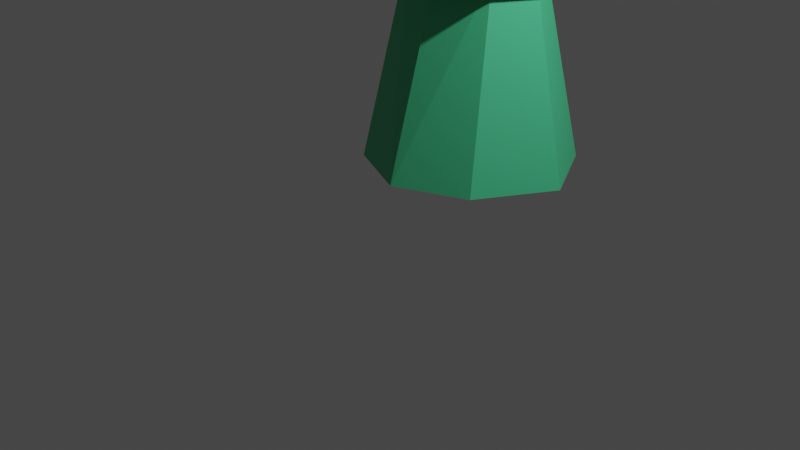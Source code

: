 # Source: enemy_cat.blend  (saved by Blender 2.90.8; exported with 4.5.12 LTS)
import bpy
from mathutils import Matrix  # noqa: F401  (used for matrix-valued properties, if any)

bpy.ops.wm.read_factory_settings(use_empty=True)
scene = bpy.context.scene
scene.name = 'Scene'

# ---- collections
col_collection = bpy.data.collections.new('Collection'); scene.collection.children.link(col_collection)

# ---- materials (node trees are filled in below, after node groups)
mat_clothes = bpy.data.materials.new('clothes')
mat_clothes.use_transparent_shadow = False
mat_skin = bpy.data.materials.new('skin')
mat_skin.use_transparent_shadow = False
mat_eye = bpy.data.materials.new('eye')
mat_eye.use_transparent_shadow = False
mat_black = bpy.data.materials.new('black')
mat_black.use_transparent_shadow = False
mat_pupil = bpy.data.materials.new('pupil')
mat_pupil.use_transparent_shadow = False
mat_jewel_around = bpy.data.materials.new('jewel_around')
mat_jewel_around.use_transparent_shadow = False
mat_jewel = bpy.data.materials.new('jewel')
mat_jewel.use_transparent_shadow = False
mat_hat_belt = bpy.data.materials.new('hat_belt')
mat_hat_belt.use_transparent_shadow = False

# ---- material node trees
mat_clothes.use_nodes = True; mat_clothes.node_tree.nodes.clear()
_N = mat_clothes.node_tree.nodes; _L = mat_clothes.node_tree.links
n0 = _N.new('ShaderNodeBsdfPrincipled'); n0.name = 'Principled BSDF'; n0.location = (10, 300)
n0.distribution = 'GGX'
n0.subsurface_method = 'BURLEY'
n0.inputs[0].default_value = (0.06352, 0.5382, 0.2515, 1.0)
n0.inputs[3].default_value = 1.45
n0.inputs[27].default_value = (0.0, 0.0, 0.0, 1.0)
n0.inputs[28].default_value = 1.0
n1 = _N.new('ShaderNodeOutputMaterial'); n1.name = 'Material Output'; n1.location = (300, 300)
_L.new(n0.outputs[0], n1.inputs[0])
n1.is_active_output = True
mat_skin.use_nodes = True; mat_skin.node_tree.nodes.clear()
_N = mat_skin.node_tree.nodes; _L = mat_skin.node_tree.links
n0 = _N.new('ShaderNodeBsdfPrincipled'); n0.name = 'Principled BSDF'; n0.location = (10, 300)
n0.distribution = 'GGX'
n0.subsurface_method = 'BURLEY'
n0.inputs[0].default_value = (0.914, 1.0, 0.1485, 1.0)
n0.inputs[3].default_value = 1.45
n0.inputs[27].default_value = (0.0, 0.0, 0.0, 1.0)
n0.inputs[28].default_value = 1.0
n1 = _N.new('ShaderNodeOutputMaterial'); n1.name = 'Material Output'; n1.location = (300, 300)
_L.new(n0.outputs[0], n1.inputs[0])
n1.is_active_output = True
mat_eye.use_nodes = True; mat_eye.node_tree.nodes.clear()
_N = mat_eye.node_tree.nodes; _L = mat_eye.node_tree.links
n0 = _N.new('ShaderNodeBsdfPrincipled'); n0.name = 'Principled BSDF'; n0.location = (10, 300)
n0.distribution = 'GGX'
n0.subsurface_method = 'BURLEY'
n0.inputs[0].default_value = (0.5109, 0.8049, 1.0, 1.0)
n0.inputs[3].default_value = 1.45
n0.inputs[27].default_value = (0.0, 0.0, 0.0, 1.0)
n0.inputs[28].default_value = 1.0
n1 = _N.new('ShaderNodeOutputMaterial'); n1.name = 'Material Output'; n1.location = (300, 300)
_L.new(n0.outputs[0], n1.inputs[0])
n1.is_active_output = True
mat_black.use_nodes = True; mat_black.node_tree.nodes.clear()
_N = mat_black.node_tree.nodes; _L = mat_black.node_tree.links
n0 = _N.new('ShaderNodeBsdfPrincipled'); n0.name = 'Principled BSDF'; n0.location = (10, 300)
n0.distribution = 'GGX'
n0.subsurface_method = 'BURLEY'
n0.inputs[0].default_value = (0.0, 0.0, 0.0, 1.0)
n0.inputs[3].default_value = 1.45
n0.inputs[27].default_value = (0.0, 0.0, 0.0, 1.0)
n0.inputs[28].default_value = 1.0
n1 = _N.new('ShaderNodeOutputMaterial'); n1.name = 'Material Output'; n1.location = (300, 300)
_L.new(n0.outputs[0], n1.inputs[0])
n1.is_active_output = True
mat_pupil.use_nodes = True; mat_pupil.node_tree.nodes.clear()
_N = mat_pupil.node_tree.nodes; _L = mat_pupil.node_tree.links
n0 = _N.new('ShaderNodeBsdfPrincipled'); n0.name = 'Principled BSDF'; n0.location = (10, 300)
n0.distribution = 'GGX'
n0.subsurface_method = 'BURLEY'
n0.inputs[0].default_value = (0.0, 0.001209, 0.2203, 1.0)
n0.inputs[3].default_value = 1.45
n0.inputs[27].default_value = (0.0, 0.0, 0.0, 1.0)
n0.inputs[28].default_value = 1.0
n1 = _N.new('ShaderNodeOutputMaterial'); n1.name = 'Material Output'; n1.location = (300, 300)
_L.new(n0.outputs[0], n1.inputs[0])
n1.is_active_output = True
mat_jewel_around.use_nodes = True; mat_jewel_around.node_tree.nodes.clear()
_N = mat_jewel_around.node_tree.nodes; _L = mat_jewel_around.node_tree.links
n0 = _N.new('ShaderNodeBsdfPrincipled'); n0.name = 'Principled BSDF'; n0.location = (10, 300)
n0.distribution = 'GGX'
n0.subsurface_method = 'BURLEY'
n0.inputs[0].default_value = (0.2883, 0.04731, 0.01536, 1.0)
n0.inputs[3].default_value = 1.45
n0.inputs[27].default_value = (0.0, 0.0, 0.0, 1.0)
n0.inputs[28].default_value = 1.0
n1 = _N.new('ShaderNodeOutputMaterial'); n1.name = 'Material Output'; n1.location = (300, 300)
_L.new(n0.outputs[0], n1.inputs[0])
n1.is_active_output = True
mat_jewel.use_nodes = True; mat_jewel.node_tree.nodes.clear()
_N = mat_jewel.node_tree.nodes; _L = mat_jewel.node_tree.links
n0 = _N.new('ShaderNodeBsdfPrincipled'); n0.name = 'Principled BSDF'; n0.location = (10, 300)
n0.distribution = 'GGX'
n0.subsurface_method = 'BURLEY'
n0.inputs[0].default_value = (0.007437, 0.0578, 0.007444, 1.0)
n0.inputs[3].default_value = 1.45
n0.inputs[27].default_value = (0.0, 0.0, 0.0, 1.0)
n0.inputs[28].default_value = 1.0
n1 = _N.new('ShaderNodeOutputMaterial'); n1.name = 'Material Output'; n1.location = (300, 300)
_L.new(n0.outputs[0], n1.inputs[0])
n1.is_active_output = True
mat_hat_belt.use_nodes = True; mat_hat_belt.node_tree.nodes.clear()
_N = mat_hat_belt.node_tree.nodes; _L = mat_hat_belt.node_tree.links
n0 = _N.new('ShaderNodeBsdfPrincipled'); n0.name = 'Principled BSDF'; n0.location = (10, 300)
n0.distribution = 'GGX'
n0.subsurface_method = 'BURLEY'
n0.inputs[0].default_value = (0.1282, 0.01741, 0.008478, 1.0)
n0.inputs[3].default_value = 1.45
n0.inputs[27].default_value = (0.0, 0.0, 0.0, 1.0)
n0.inputs[28].default_value = 1.0
n1 = _N.new('ShaderNodeOutputMaterial'); n1.name = 'Material Output'; n1.location = (300, 300)
_L.new(n0.outputs[0], n1.inputs[0])
n1.is_active_output = True

# ---- world
world_world = bpy.data.worlds.new('World'); scene.world = world_world
world_world.use_nodes = True; world_world.node_tree.nodes.clear()
_N = world_world.node_tree.nodes; _L = world_world.node_tree.links
n0 = _N.new('ShaderNodeOutputWorld'); n0.name = 'World Output'; n0.location = (300, 300)
n1 = _N.new('ShaderNodeBackground'); n1.name = 'Background'; n1.location = (10, 300)
n1.inputs[0].default_value = (0.05088, 0.05088, 0.05088, 1.0)
_L.new(n1.outputs[0], n0.inputs[0])
n0.is_active_output = True
world_world.color = (0.05088, 0.05088, 0.05088)
world_world.use_sun_shadow = False
world_world.sun_shadow_jitter_overblur = 0.0

# ---- cameras
cam_camera = bpy.data.cameras.new('Camera')
cam_camera.clip_end = 100.0
cam_camera.ortho_scale = 7.314

# ---- lights
light_light = bpy.data.lights.new('Light', 'POINT')
light_light.transmission_factor = 0.0
light_light.energy = 1000.0
light_light.shadow_soft_size = 0.1
light_light.shadow_maximum_resolution = 0.006
light_light.use_absolute_resolution = True

# ---- meshes
me_cone = bpy.data.meshes.new('Cone')
me_cone.from_pydata([(0.0, 1.0, -1.0), (0.7415, 0.6241, -1.0), (1.0, -4.371e-08, -1.0), (0.7071, -0.7071, -1.0), (0.0, -1.0, -1.144), (0.0, 1.701, -1.712), (0.8644, 1.203, -1.712), (1.363, 0.0, -1.712), (0.8644, -1.203, -1.712), (0.0, -1.701, -1.712), (0.0, 1.701, -1.712), (0.8644, 1.203, -1.712), (1.363, 0.0, -1.712), (0.8644, -1.203, -1.712), (0.0, -1.701, -1.712), (0.0, 1.701, -1.712), (0.8644, 1.203, -1.712), (1.363, 0.0, -1.712), (0.8644, -1.203, -1.712), (0.0, -1.701, -1.712), (0.0, 1.701, -1.712), (0.8644, 1.203, -1.712), (1.363, 0.0, -1.712), (0.8644, -1.203, -1.712), (0.0, -1.701, -1.712), (0.0, 0.9647, -1.712), (0.7497, 0.6822, -1.712), (1.032, 0.0, -1.712), (0.7497, -0.6822, -1.712), (0.0, -0.9647, -1.712), (0.0, 2.029, -4.201), (1.018, 1.435, -4.201), (1.613, 0.0, -4.201), (1.018, -1.435, -4.201), (0.0, -2.029, -4.201), (0.0, 1.0, -1.0), (0.7415, 0.6241, -1.0), (1.0, -4.371e-08, -1.0), (0.7071, -0.7071, -1.0), (0.0, -1.0, -1.144), (0.0, 1.0, -1.0), (0.7071, 0.7071, -1.0), (1.0, -4.371e-08, -1.0), (0.7071, -0.7071, -1.0), (0.0, -1.0, -1.144), (0.0, 1.0, -1.0), (0.7071, 0.7071, -1.0), (1.0, -4.371e-08, -1.0), (0.7071, -0.7071, -1.0), (0.0, -1.0, -1.144), (1.0, -4.371e-08, -1.0), (1.0, -4.371e-08, -1.0), (0.7071, -0.7071, -1.0), (0.0, 1.0, -1.0), (0.7071, 0.7071, -1.0), (1.0, -4.371e-08, -1.0), (0.7071, -0.7071, -1.0), (0.0, 1.0, -1.0), (0.0, -1.701, -1.712), (0.0, 1.701, -1.712), (0.0, -1.701, -1.712), (0.0, 1.701, -1.712), (0.0, -1.0, -1.144), (0.0, -1.0, -1.144), (0.0, -1.0, -1.144), (0.0, -1.0, -1.144), (0.7071, -0.7071, -1.0), (1.0, -4.371e-08, -1.0), (0.0, 1.0, -1.0), (0.0, -1.0, -1.144), (0.7071, -0.7071, -1.0), (0.0, 1.0, -1.0), (0.0, -1.0, -1.144), (0.6303, -0.7071, -1.0), (1.0, -4.371e-08, -1.0), (0.7415, 0.6241, -1.0), (0.0, 1.0, -1.0), (0.0, -2.029, -4.201), (1.018, -1.435, -4.201), (1.613, 0.0, -4.201), (1.018, 1.435, -4.201), (0.0, 2.029, -4.201), (0.0, -0.9647, -1.712), (0.0, 0.9647, -1.712), (0.0, -1.701, -1.712), (0.0, 1.701, -1.712), (0.0, -1.701, -1.712), (0.0, 1.701, -1.712), (0.0, 1.0, -1.0), (0.7415, 0.6241, -1.0), (1.0, -4.371e-08, -1.0), (0.0, -1.374, -0.7903), (0.9195, -0.8691, -0.8412), (1.313, -0.01354, -0.8116), (1.202, 0.6727, -0.8593), (0.0, 1.255, -0.8802), (1.313, -0.01354, -0.8116), (1.318, -0.7592, -0.5823), (1.592, -0.01354, -0.5454), (1.466, 0.7682, -0.5998), (0.0, 1.458, -0.7083), (1.592, -0.01354, -0.5454), (1.415, -0.7592, -0.257), (1.699, -0.01354, -0.2201), (1.577, 0.9093, -0.2745), (0.0, 1.828, -0.2249), (1.699, -0.01354, -0.2201), (0.0, 1.846, 0.1178), (0.0, -1.47, 0.05823), (1.349, -0.759, 0.1571), (1.624, -0.01354, 0.2136), (1.498, 0.9281, 0.1592), (0.0, 1.846, 0.1178), (1.624, -0.01354, 0.2136), (0.0, -1.47, 0.3638), (1.145, -0.759, 0.4627), (1.349, -0.01354, 0.5491), (1.273, 0.9281, 0.4648), (0.0, 1.756, 0.437), (0.0, -1.254, 0.699), (0.639, -0.7366, 0.7979), (0.6132, 0.3848, 0.8716), (0.7235, 0.8523, 0.8), (0.0, 1.346, 0.7927), (1.388, 0.2191, 0.8306), (0.2657, -1.275, -0.8174), (0.3495, -1.534, -0.5099), (0.3744, -1.496, -0.2328), (0.3589, -1.322, 0.07843), (0.3065, -1.322, 0.384), (0.1779, -1.153, 0.7192), (0.6415, -1.072, -0.8654), (0.8722, -1.147, -0.5461), (0.9333, -1.127, -0.2449), (0.03792, -1.617, -0.6245), (0.7639, -1.04, 0.4234), (0.4468, -0.945, 0.7585), (0.2703, 0.9539, -0.9962), (0.2703, 0.9539, -0.9962), (0.3616, 1.204, -0.8627), (0.4397, 1.362, -0.7063), (0.5924, 1.605, -0.2135), (0.5725, 1.605, 0.1349), (0.4846, 1.605, 0.4405), (0.2753, 1.224, 0.7965), (0.5253, 0.7754, -0.9983), (0.5253, 0.7754, -0.9983), (0.7415, 0.9396, -0.8756), (0.9176, 1.048, -0.6929), (1.141, 1.217, -0.2475), (1.088, 1.228, 0.1484), (0.9237, 1.228, 0.454), (0.525, 1.017, 0.7984), (0.0, -1.254, 0.699), (0.639, -0.7366, 0.7979), (1.327, 0.259, 0.5247), (0.7235, 0.8523, 0.8), (0.9897, 0.2141, 1.649), (0.1779, -1.153, 0.7192), (0.4468, -0.945, 0.7585), (0.0, -1.254, 0.699), (0.1779, -1.153, 0.7192), (0.4468, -0.945, 0.7585), (0.0, -1.254, 0.699), (0.1779, -1.153, 0.7192), (0.4468, -0.945, 0.7585), (0.7235, 0.8523, 0.8), (0.0, 1.346, 0.7927), (1.404, 0.02642, 0.8479), (0.2753, 1.224, 0.7965), (0.525, 1.017, 0.7984), (0.0, -1.254, 0.699), (0.1779, -1.153, 0.7192), (0.4468, -0.945, 0.7585), (0.7235, 0.8523, 0.8), (0.0, 1.346, 0.7927), (0.4468, -0.945, 0.7585), (0.2753, 1.224, 0.7965), (0.525, 1.017, 0.7984), (0.639, -0.7366, 0.7979), (0.7235, 0.8523, 0.8), (0.0, 1.346, 0.7927), (0.4468, -0.945, 0.7585), (0.2753, 1.224, 0.7965), (0.525, 1.017, 0.7984), (0.4468, -0.945, 0.7585), (0.7235, 0.8523, 0.8), (0.0, 1.346, 0.7927), (0.2753, 1.224, 0.7965), (0.525, 1.017, 0.7984), (0.1779, -1.153, 0.7192), (0.4468, -0.945, 0.7585), (0.7235, 0.8523, 0.8), (0.0, 1.346, 0.7825), (0.0, -1.254, 0.8057), (0.6898, -0.04568, 0.8893), (0.4021, -0.6655, 0.9996), (0.0, 0.02038, 0.9047), (0.9165, -0.1021, 1.675), (1.167, -0.08176, 1.741), (1.099, -0.1802, 1.737), (0.9208, -1.575, 0.4595), (0.0, -2.064, 0.4181), (1.499, -0.8744, 0.5141), (0.9208, -1.575, 0.5212), (0.0, -2.064, 0.4988), (1.499, -0.8744, 0.5882), (0.9532, 1.859, 0.5184), (0.0, 2.212, 0.41), (1.484, 0.8932, 0.6488), (0.9532, 1.859, 0.5778), (0.0, 2.212, 0.4719), (1.484, 0.8932, 0.7247), (0.0, -0.9057, 0.9763), (0.6075, -0.2071, 1.01), (0.4166, 1.055, 1.016), (0.0, 1.242, 0.978), (0.6023, 0.4919, 1.001), (0.4021, -0.6655, 1.079), (0.0, -0.9057, 1.055), (0.6075, -0.2071, 1.089), (0.4166, 1.055, 1.095), (0.0, 1.242, 1.057), (0.6023, 0.4919, 1.08), (0.0, 0.1684, 2.486), (0.4694, -0.6666, 0.9996), (0.0, -0.9068, 0.9763), (0.6748, -0.2082, 1.01), (0.4839, 1.054, 1.016), (0.0, 1.24, 0.978), (0.6697, 0.4908, 1.001), (0.4694, -0.6666, 1.079), (0.0, -0.9068, 1.055), (0.6748, -0.2082, 1.089), (0.4839, 1.054, 1.095), (0.0, 1.24, 1.057), (0.6697, 0.4908, 1.08), (0.4096, -1.295, 0.08217), (0.344, -1.322, 0.1651), (0.3274, -1.322, 0.2619), (0.9021, -1.061, 0.03193), (0.6636, -1.305, -0.2391), (0.8304, -1.04, 0.2652), (0.9846, -0.9836, 0.1257), (0.2707, -1.349, 0.2616), (1.109, -0.8743, 0.267), (0.0, -1.813, -0.482), (0.03016, -1.592, -0.6196), (0.0, -1.563, -0.6466), (0.03017, -1.765, -0.48), (0.274, -1.3, -0.7871), (0.03408, -1.739, -0.2964), (0.2468, -1.282, -0.8154), (0.7078, -1.185, 0.1689), (0.6382, -1.223, 0.1717), (0.6285, -1.235, 0.1026), (0.7254, -1.184, 0.1098), (0.609, -1.303, -0.03538), (0.6653, -1.198, 0.2134), (0.7682, -1.222, -0.03398), (0.6866, -1.304, -0.1314), (0.09724, -1.668, -0.2263), (0.0, -1.682, -0.155), (0.0, -1.765, -0.3269), (0.0, -1.744, -0.2042), (0.0, -1.767, -0.3046), (0.9043, -1.08, 0.1225), (0.4215, -1.335, 0.08686), (0.3559, -1.362, 0.1698), (0.3393, -1.362, 0.2666), (0.914, -1.101, 0.03662), (0.6756, -1.345, -0.2344), (0.8423, -1.08, 0.2699), (0.9965, -1.023, 0.1304), (0.2826, -1.389, 0.2663), (1.121, -0.914, 0.2717), (0.9074, -1.087, 0.09518), (0.4719, -1.308, 0.09057), (0.3465, -1.362, 0.2248), (0.8575, -1.08, 0.2339), (0.9323, -1.063, 0.1249), (1.026, -0.9791, 0.2369), (0.684, -1.313, -0.1716), (0.3631, -1.352, 0.2251), (0.7791, -1.216, -0.05804), (0.6591, -1.189, 0.2303), (0.5934, -1.311, -0.05967), (0.7292, -1.173, 0.1095), (0.6162, -1.232, 0.1012), (0.6275, -1.218, 0.1818), (0.7087, -1.174, 0.1785), (0.0, -1.589, -0.6515), (0.03794, -1.791, -0.4848), (0.2818, -1.326, -0.7919), (0.2546, -1.307, -0.8203), (0.4146, -1.481, -0.3858), (0.842, -1.191, -0.2847), (0.8632, -1.171, -0.3352), (0.4273, -1.477, -0.4325), (0.6884, -1.283, -0.5334), (0.4401, -1.467, -0.5162), (0.4442, -1.423, -0.557), (0.8547, -1.184, -0.4636), (0.8463, -1.168, -0.5181), (0.7195, -1.098, -0.7341), (0.76, -1.111, -0.7014), (0.4654, -1.344, -0.6192), (0.4527, -1.301, -0.6698), (0.842, -1.026, -0.7243), (0.8166, -1.003, -0.7593), (0.0, -1.344, -1.422), (0.0, -1.344, -1.422), (0.1681, -1.057, -1.213), (0.1884, -1.205, -1.334), (0.0, -1.054, -1.113), (0.0, -1.398, -1.391), (0.0, -1.398, -1.391), (0.173, -1.111, -1.181), (0.1932, -1.259, -1.303), (0.0, -1.054, -1.113), (0.0, -1.398, -1.391), (0.0, -1.054, -1.113), (0.173, -1.111, -1.181), (0.1932, -1.259, -1.303), (0.9028, 0.8199, 0.7129), (0.0, -1.398, -1.391), (0.173, -1.111, -1.181), (0.1932, -1.259, -1.303), (0.0, -1.054, -1.113), (0.0, -1.398, -1.391), (0.173, -1.111, -1.181), (0.1932, -1.259, -1.303), (0.0, -1.054, -1.113), (0.0, -1.398, -1.391), (0.173, -1.111, -1.181), (0.1932, -1.259, -1.303), (0.0, -1.126, -1.138), (0.0, -1.386, -1.358), (0.1367, -1.173, -1.194), (0.1532, -1.294, -1.294), (0.0, -1.298, -1.21)], [(73, 52), (44, 49), (90, 50), (90, 51), (107, 112), (154, 159), (167, 169), (178, 174), (175, 177), (179, 182), (181, 183), (187, 188), (186, 192), (191, 179), (310, 315), (157, 324)], [(0, 1, 6, 5), (3, 4, 312, 313, 311, 9, 8), (2, 1, 36, 37), (8, 9, 14, 13), (1, 2, 7, 6), (2, 3, 8, 7), (5, 6, 11, 10), (13, 14, 19, 18), (6, 7, 12, 11), (7, 8, 13, 12), (10, 11, 16, 15), (18, 19, 24, 23), (11, 12, 17, 16), (12, 13, 18, 17), (15, 16, 21, 20), (20, 21, 26, 25), (23, 24, 29, 28), (16, 17, 22, 21), (17, 18, 23, 22), (22, 23, 28, 27), (25, 26, 31, 30), (28, 29, 34, 33), (21, 22, 27, 26), (30, 31, 80, 81), (26, 27, 32, 31), (27, 28, 33, 32), (1, 0, 35, 137, 145, 36), (3, 2, 37, 38), (2, 1, 41, 42), (2, 3, 43, 42), (0, 1, 41, 40), (42, 41, 46, 47), (42, 43, 48, 47), (40, 41, 46, 45), (72, 69, 63, 64), (35, 0, 57, 76), (47, 46, 54, 55), (45, 46, 54, 53), (62, 56, 73, 72), (47, 48, 66, 67), (25, 30, 81, 83), (47, 55, 90, 67), (137, 35, 76, 138), (31, 32, 79, 80), (14, 9, 60, 58), (33, 34, 77, 78), (40, 45, 68, 71), (53, 54, 89, 88), (38, 37, 74, 73), (38, 39, 72, 73), (3, 38, 73, 56), (43, 3, 56, 70), (0, 40, 71, 57), (19, 14, 58, 86), (62, 72, 64, 65), (34, 29, 82, 77), (32, 33, 78, 79), (15, 20, 85, 87), (4, 3, 56, 62), (45, 53, 88, 68), (5, 10, 59, 61), (48, 43, 70, 66), (24, 19, 86, 84), (37, 36, 75, 74), (0, 5, 61, 57), (20, 25, 83, 85), (55, 54, 89, 90), (9, 311, 4, 62, 310, 60), (29, 24, 84, 82), (10, 15, 87, 59), (74, 75, 94, 93), (138, 76, 95, 139), (73, 90, 96, 92), (73, 92, 131, 125, 252, 91, 72), (73, 74, 93, 92), (92, 96, 101, 97), (92, 93, 98, 97), (93, 94, 99, 98), (139, 95, 100, 140), (97, 101, 106, 102), (125, 250, 252), (97, 98, 103, 102), (98, 99, 104, 103), (140, 100, 105, 141), (102, 106, 113, 109), (126, 127, 261, 251, 249), (102, 103, 110, 109), (103, 104, 111, 110), (141, 105, 112, 142), (127, 128, 108, 262, 261), (109, 110, 116, 115), (110, 111, 117, 155, 116), (142, 112, 118, 143), (128, 238, 244, 114, 108), (143, 118, 123, 144), (131, 304, 307, 306, 305, 132, 299, 301, 300, 126, 250, 125), (132, 133, 297, 298, 295, 126, 300, 302, 303, 299), (133, 240, 241), (284, 259, 260, 282), (135, 136, 130, 129), (115, 120, 136, 135), (109, 115, 135, 242, 245, 243), (102, 109, 243, 240, 133), (97, 102, 133, 132), (92, 97, 132, 305, 308, 309, 304, 131), (129, 130, 119, 114), (151, 143, 144, 152), (150, 142, 143, 151), (149, 141, 142, 150), (148, 140, 141, 149), (147, 139, 140, 148), (146, 138, 139, 147), (145, 137, 138, 146), (36, 145, 146, 75), (75, 146, 147, 94), (94, 147, 148, 99), (99, 148, 149, 104), (104, 149, 150, 111), (111, 150, 151, 117), (117, 151, 152, 122), (198, 195, 116, 168, 200), (130, 158, 153, 119), (170, 189, 186, 166), (136, 159, 158, 130), (121, 157, 124, 155, 324), (159, 162, 161, 158), (158, 161, 160, 153), (162, 165, 164, 161), (161, 164, 163, 160), (164, 172, 171, 163), (173, 191, 190, 172), (165, 173, 172, 164), (178, 177, 183, 184), (121, 195, 198, 157), (180, 186, 189, 184), (184, 183, 188, 189), (152, 144, 177, 178), (159, 182, 185, 162), (116, 155, 124, 168), (169, 170, 189, 188), (136, 176, 182, 159), (168, 124, 199, 200), (124, 157, 199), (157, 198, 200, 199), (197, 195, 179, 194), (179, 201, 202, 194), (195, 203, 201, 179), (201, 204, 205, 202), (203, 206, 204, 201), (193, 189, 195, 197), (195, 209, 203), (206, 203, 209, 212), (207, 210, 212, 209), (208, 211, 210, 207), (193, 208, 207, 189), (189, 207, 209, 195), (211, 216, 215, 210), (206, 214, 196, 204), (210, 215, 217, 212), (212, 217, 214, 206), (204, 196, 213, 205), (196, 225, 226, 213), (220, 233, 236, 223), (219, 232, 231, 218), (217, 230, 227, 214), (223, 236, 234, 221), (221, 224, 223), (220, 224, 218), (223, 224, 220), (222, 224, 221), (218, 224, 219), (228, 234, 236, 230), (225, 231, 232, 226), (230, 236, 233, 227), (229, 235, 234, 228), (227, 233, 231, 225), (218, 231, 233, 220), (216, 229, 228, 215), (214, 227, 225, 196), (221, 234, 235, 222), (215, 228, 230, 217), (288, 255, 254, 289), (285, 258, 253, 290), (239, 129, 114, 244), (282, 260, 257, 286), (237, 128, 127, 241), (289, 254, 258, 285), (242, 135, 129, 239), (238, 128, 237), (237, 267, 268, 238), (244, 274, 269, 239), (241, 271, 267, 237), (239, 269, 272, 242), (243, 273, 270, 240), (240, 270, 271, 241), (245, 275, 273, 243), (238, 268, 274, 244), (242, 272, 275, 245), (263, 251, 261, 265), (264, 265, 261), (266, 279, 285, 290, 287), (273, 280, 276, 270), (268, 278, 269, 274), (270, 276, 284, 282, 286, 277, 267, 271), (272, 279, 281, 280, 273, 275), (279, 266, 280, 281), (276, 266, 287, 284), (280, 266, 276), (279, 272, 269, 278, 283, 285), (278, 268, 267, 277, 283), (256, 253, 258, 254, 255, 257, 260, 259), (288, 277, 286), (287, 256, 259, 284), (289, 285, 283, 277, 288), (286, 257, 255, 288), (290, 253, 256, 287), (292, 246, 291, 294, 293, 134), (250, 126, 249, 247), (250, 293, 294, 252), (248, 91, 252), (251, 292, 249), (251, 263, 246, 292), (249, 292, 134, 247), (252, 294, 291, 248), (247, 134, 293, 250), (133, 241, 127, 126, 295, 296, 297), (296, 295, 298, 297), (299, 300, 301), (300, 299, 303, 302), (304, 305, 306, 307), (305, 304, 309, 308), (320, 323, 327, 325), (316, 318, 323, 320), (311, 313, 318, 316), (312, 4, 314, 317), (313, 312, 317, 318), (323, 322, 326, 327), (318, 317, 322, 323), (317, 314, 319, 322), (322, 319, 321, 326), (195, 179, 154, 120, 115, 116), (117, 186, 180, 174, 192, 156, 166, 122, 121, 324, 155), (261, 262, 264), (326, 321, 328, 330), (327, 326, 330, 331), (325, 327, 331, 329), (330, 328, 332, 334), (331, 330, 334, 335), (329, 331, 335, 333), (334, 332, 336, 338), (335, 334, 338, 339), (333, 335, 339, 337), (338, 336, 340), (339, 338, 340), (337, 339, 340)])
me_cone.polygons.foreach_set('material_index', [0, 0, 1, 0, 0, 0, 0, 0, 0, 0, 0, 0, 0, 0, 0, 0, 0, 0, 0, 0, 0, 0, 0, 0, 0, 0, 1, 0, 0, 0, 1, 0, 0, 1, 5, 1, 0, 1, 0, 0, 0, 1, 1, 0, 0, 0, 1, 1, 0, 0, 0, 0, 1, 0, 5, 0, 0, 0, 0, 1, 0, 0, 0, 1, 0, 0, 1, 0, 0, 0, 1, 1, 1, 1, 0, 1, 0, 1, 1, 1, 1, 0, 1, 1, 1, 1, 0, 1, 1, 1, 1, 1, 1, 1, 1, 1, 1, 1, 4, 1, 1, 1, 1, 1, 1, 1, 1, 1, 1, 1, 1, 1, 1, 1, 1, 1, 1, 1, 1, 1, 1, 1, 1, 1, 1, 1, 1, 1, 1, 1, 1, 1, 1, 1, 1, 1, 1, 1, 1, 1, 1, 1, 1, 1, 0, 0, 0, 0, 0, 0, 0, 0, 0, 0, 0, 0, 0, 0, 0, 0, 0, 0, 7, 7, 0, 7, 0, 0, 0, 0, 0, 7, 7, 7, 7, 7, 7, 0, 0, 7, 0, 4, 4, 1, 4, 1, 4, 1, 1, 3, 3, 3, 3, 3, 3, 3, 3, 3, 3, 3, 2, 3, 3, 3, 3, 2, 2, 2, 3, 3, 4, 2, 4, 2, 4, 4, 3, 1, 3, 1, 3, 3, 3, 3, 3, 1, 3, 3, 3, 3, 3, 5, 5, 5, 5, 5, 5, 5, 5, 5, 1, 1, 3, 5, 5, 5, 5, 5, 5, 5, 5, 5, 6, 6, 6])
_uv = me_cone.uv_layers.new(name='UVMap')
_uv.uv.foreach_set('vector', [0.25, 0.49, 0.4279, 0.4007, 0.4197, 0.4197, 0.25, 0.49, 0.4197, 0.08029, 0.25, 0.01, 0.2866, 0.02517, 0.2887, 0.02601, 0.25, 0.01, 0.25, 0.01, 0.4197, 0.08029, 0.49, 0.25, 0.4279, 0.4007, 0.4266, 0.4169, 0.49, 0.25, 0.4197, 0.08029, 0.25, 0.01, 0.25, 0.01, 0.4197, 0.08029, 0.4279, 0.4007, 0.49, 0.25, 0.49, 0.25, 0.4197, 0.4197, 0.49, 0.25, 0.4197, 0.08029, 0.4197, 0.08029, 0.49, 0.25, 0.25, 0.49, 0.4197, 0.4197, 0.4197, 0.4197, 0.25, 0.49, 0.4197, 0.08029, 0.25, 0.01, 0.25, 0.01, 0.4197, 0.08029, 0.4197, 0.4197, 0.49, 0.25, 0.49, 0.25, 0.4197, 0.4197, 0.49, 0.25, 0.4197, 0.08029, 0.4197, 0.08029, 0.49, 0.25, 0.25, 0.49, 0.4197, 0.4197, 0.4197, 0.4197, 0.25, 0.49, 0.4197, 0.08029, 0.25, 0.01, 0.25, 0.01, 0.4197, 0.08029, 0.4197, 0.4197, 0.49, 0.25, 0.49, 0.25, 0.4197, 0.4197, 0.49, 0.25, 0.4197, 0.08029, 0.4197, 0.08029, 0.49, 0.25, 0.25, 0.49, 0.4197, 0.4197, 0.4197, 0.4197, 0.25, 0.49, 0.25, 0.49, 0.4197, 0.4197, 0.4197, 0.4197, 0.25, 0.49, 0.4197, 0.08029, 0.25, 0.01, 0.25, 0.01, 0.4197, 0.08029, 0.4197, 0.4197, 0.49, 0.25, 0.49, 0.25, 0.4197, 0.4197, 0.49, 0.25, 0.4197, 0.08029, 0.4197, 0.08029, 0.49, 0.25, 0.49, 0.25, 0.4197, 0.08029, 0.4197, 0.08029, 0.49, 0.25, 0.25, 0.49, 0.4197, 0.4197, 0.4197, 0.4197, 0.25, 0.49, 0.4197, 0.08029, 0.25, 0.01, 0.25, 0.01, 0.4197, 0.08029, 0.4197, 0.4197, 0.49, 0.25, 0.49, 0.25, 0.4197, 0.4197, 0.25, 0.49, 0.4197, 0.4197, 0.4197, 0.4197, 0.25, 0.49, 0.4197, 0.4197, 0.49, 0.25, 0.49, 0.25, 0.4197, 0.4197, 0.49, 0.25, 0.4197, 0.08029, 0.4197, 0.08029, 0.49, 0.25, 0.4279, 0.4007, 0.25, 0.49, 0.25, 0.49, 0.3162, 0.4626, 0.3759, 0.4378, 0.4266, 0.4169, 0.4197, 0.08029, 0.49, 0.25, 0.49, 0.25, 0.4197, 0.08029, 0.49, 0.25, 0.4279, 0.4007, 0.4197, 0.4197, 0.49, 0.25, 0.49, 0.25, 0.4197, 0.08029, 0.4197, 0.08029, 0.49, 0.25, 0.25, 0.49, 0.4279, 0.4007, 0.4197, 0.4197, 0.25, 0.49, 0.49, 0.25, 0.4197, 0.4197, 0.4197, 0.4197, 0.49, 0.25, 0.49, 0.25, 0.4197, 0.08029, 0.4197, 0.08029, 0.49, 0.25, 0.25, 0.49, 0.4197, 0.4197, 0.4197, 0.4197, 0.25, 0.49, 0.0, 0.0, 0.0, 0.0, 0.0, 0.0, 0.0, 0.0, 0.25, 0.49, 0.25, 0.49, 0.25, 0.49, 0.25, 0.49, 0.49, 0.25, 0.4197, 0.4197, 0.4197, 0.4197, 0.49, 0.25, 0.25, 0.49, 0.4197, 0.4197, 0.4197, 0.4197, 0.25, 0.49, 0.25, 0.01, 0.4197, 0.08029, 0.4197, 0.08029, 0.25, 0.01, 0.49, 0.25, 0.4197, 0.08029, 0.4197, 0.08029, 0.49, 0.25, 0.25, 0.49, 0.25, 0.49, 0.25, 0.49, 0.25, 0.49, 0.49, 0.25, 0.49, 0.25, 0.49, 0.25, 0.49, 0.25, 0.3162, 0.4626, 0.25, 0.49, 0.25, 0.49, 0.3162, 0.4626, 0.4197, 0.4197, 0.49, 0.25, 0.49, 0.25, 0.4197, 0.4197, 0.25, 0.01, 0.25, 0.01, 0.25, 0.01, 0.25, 0.01, 0.4197, 0.08029, 0.25, 0.01, 0.25, 0.01, 0.4197, 0.08029, 0.25, 0.49, 0.25, 0.49, 0.25, 0.49, 0.25, 0.49, 0.25, 0.49, 0.4197, 0.4197, 0.214, 0.1999, 0.25, 0.49, 0.4197, 0.08029, 0.49, 0.25, 0.49, 0.25, 0.4197, 0.08029, 0.0, 0.0, 0.0, 0.0, 0.0, 0.0, 0.0, 0.0, 0.4197, 0.08029, 0.4197, 0.08029, 0.4197, 0.08029, 0.4197, 0.08029, 0.4197, 0.08029, 0.4197, 0.08029, 0.4197, 0.08029, 0.4197, 0.08029, 0.25, 0.49, 0.25, 0.49, 0.25, 0.49, 0.25, 0.49, 0.25, 0.01, 0.25, 0.01, 0.25, 0.01, 0.25, 0.01, 0.25, 0.01, 0.25, 0.01, 0.25, 0.01, 0.25, 0.01, 0.25, 0.01, 0.25, 0.01, 0.25, 0.01, 0.25, 0.01, 0.49, 0.25, 0.4197, 0.08029, 0.4197, 0.08029, 0.49, 0.25, 0.25, 0.49, 0.25, 0.49, 0.25, 0.49, 0.25, 0.49, 0.25, 0.01, 0.4197, 0.08029, 0.4197, 0.08029, 0.25, 0.01, 0.25, 0.49, 0.25, 0.49, 0.25, 0.49, 0.25, 0.49, 0.25, 0.49, 0.25, 0.49, 0.25, 0.49, 0.25, 0.49, 0.4197, 0.08029, 0.4197, 0.08029, 0.4197, 0.08029, 0.4197, 0.08029, 0.25, 0.01, 0.25, 0.01, 0.25, 0.01, 0.25, 0.01, 0.49, 0.25, 0.552, 0.3998, 0.552, 0.3998, 0.49, 0.25, 0.25, 0.49, 0.25, 0.49, 0.25, 0.49, 0.25, 0.49, 0.25, 0.49, 0.25, 0.49, 0.25, 0.49, 0.25, 0.49, 0.49, 0.25, 0.4197, 0.4197, 0.214, 0.1999, 0.49, 0.25, 0.25, 0.01, 0.25, 0.01, 0.25, 0.01, 0.25, 0.01, 0.25, 0.01, 0.25, 0.01, 0.25, 0.01, 0.25, 0.01, 0.25, 0.01, 0.25, 0.01, 0.25, 0.49, 0.25, 0.49, 0.25, 0.49, 0.25, 0.49, 0.49, 0.25, 0.428, 0.3998, 0.4355, 0.3815, 0.49, 0.25, 0.3162, 0.4626, 0.25, 0.49, 0.25, 0.49, 0.3162, 0.4626, 0.0, 0.0, 0.0, 0.0, 0.0, 0.0, 0.0, 0.0, 0.4197, 0.08029, 0.4169, 0.07913, 0.3542, 0.05314, 0.2914, 0.02715, 0.2885, 0.02593, 0.25, 0.01, 0.25, 0.01, 0.4197, 0.08029, 0.49, 0.25, 0.49, 0.25, 0.4169, 0.07913, 0.0, 0.0, 0.0, 0.0, 0.0, 0.0, 0.0, 0.0, 0.4169, 0.07913, 0.49, 0.25, 0.49, 0.25, 0.4315, 0.1095, 0.49, 0.25, 0.4355, 0.3815, 0.428, 0.3998, 0.49, 0.25, 0.3162, 0.4626, 0.25, 0.49, 0.25, 0.49, 0.3162, 0.4626, 0.0, 0.0, 0.0, 0.0, 0.0, 0.0, 0.0, 0.0, 0.2914, 0.02715, 0.2915, 0.02719, 0.2885, 0.02593, 0.4315, 0.1095, 0.49, 0.25, 0.49, 0.25, 0.4317, 0.1068, 0.49, 0.25, 0.428, 0.3998, 0.428, 0.3998, 0.49, 0.25, 0.3162, 0.4626, 0.25, 0.49, 0.25, 0.49, 0.3162, 0.4626, 0.0, 0.0, 0.0, 0.0, 0.0, 0.0, 0.0, 0.0, 0.2924, 0.02758, 0.2922, 0.02747, 0.261, 0.01454, 0.2534, 0.01141, 0.2537, 0.01152, 0.4317, 0.1068, 0.49, 0.25, 0.49, 0.25, 0.4233, 0.1022, 0.49, 0.25, 0.428, 0.3998, 0.428, 0.3998, 0.49, 0.25, 0.3162, 0.4626, 0.25, 0.49, 0.25, 0.49, 0.3162, 0.4626, 0.2922, 0.02747, 0.2924, 0.03066, 0.25, 0.01, 0.25, 0.01, 0.261, 0.01454, 0.4233, 0.1022, 0.49, 0.25, 0.49, 0.25, 0.4267, 0.1032, 0.49, 0.25, 0.428, 0.3998, 0.428, 0.3998, 0.472, 0.2934, 0.49, 0.25, 0.3162, 0.4626, 0.25, 0.49, 0.25, 0.49, 0.3162, 0.4626, 0.2924, 0.03066, 0.2925, 0.0307, 0.2868, 0.02789, 0.25, 0.01, 0.25, 0.01, 0.3162, 0.4626, 0.25, 0.49, 0.25, 0.49, 0.3162, 0.4626, 0.3542, 0.05314, 0.3555, 0.05369, 0.3131, 0.03613, 0.312, 0.03569, 0.3561, 0.05397, 0.358, 0.05475, 0.335, 0.0452, 0.3062, 0.03329, 0.3038, 0.03229, 0.2924, 0.02758, 0.2915, 0.02719, 0.2914, 0.02715, 0.358, 0.05475, 0.3571, 0.05435, 0.3511, 0.05187, 0.3008, 0.03102, 0.2987, 0.03017, 0.2924, 0.02758, 0.3038, 0.03229, 0.3508, 0.05175, 0.3541, 0.0531, 0.335, 0.0452, 0.3571, 0.05435, 0.3577, 0.06358, 0.3258, 0.04138, 0.3404, 0.05295, 0.3404, 0.05295, 0.3275, 0.04363, 0.3275, 0.04363, 0.3598, 0.067, 0.3646, 0.0655, 0.2942, 0.03041, 0.2929, 0.0308, 0.4267, 0.1032, 0.435, 0.1006, 0.3646, 0.0655, 0.3598, 0.067, 0.4233, 0.1022, 0.4267, 0.1032, 0.3598, 0.067, 0.3588, 0.06671, 0.3997, 0.089, 0.3711, 0.07367, 0.422, 0.08123, 0.4233, 0.1022, 0.3711, 0.07367, 0.3577, 0.06358, 0.3571, 0.05435, 0.4237, 0.08193, 0.422, 0.08123, 0.3571, 0.05435, 0.358, 0.05475, 0.4169, 0.07913, 0.4237, 0.08193, 0.358, 0.05475, 0.3561, 0.05397, 0.3758, 0.06211, 0.3792, 0.06353, 0.3555, 0.05369, 0.3542, 0.05314, 0.2929, 0.0308, 0.2942, 0.03041, 0.25, 0.01, 0.25, 0.01, 0.3785, 0.4276, 0.3162, 0.4626, 0.3162, 0.4626, 0.3785, 0.4276, 0.3785, 0.4276, 0.3162, 0.4626, 0.3162, 0.4626, 0.3785, 0.4276, 0.3785, 0.4276, 0.3162, 0.4626, 0.3162, 0.4626, 0.3785, 0.4276, 0.3794, 0.4249, 0.3162, 0.4626, 0.3162, 0.4626, 0.3785, 0.4276, 0.3805, 0.4216, 0.3162, 0.4626, 0.3162, 0.4626, 0.3794, 0.4249, 0.3767, 0.4286, 0.3162, 0.4626, 0.3162, 0.4626, 0.3805, 0.4216, 0.3759, 0.4378, 0.3162, 0.4626, 0.3162, 0.4626, 0.3759, 0.4378, 0.4266, 0.4169, 0.3759, 0.4378, 0.3759, 0.4378, 0.4266, 0.4169, 0.428, 0.3998, 0.3767, 0.4286, 0.3805, 0.4216, 0.4355, 0.3815, 0.4355, 0.3815, 0.3805, 0.4216, 0.3794, 0.4249, 0.428, 0.3998, 0.428, 0.3998, 0.3794, 0.4249, 0.3785, 0.4276, 0.428, 0.3998, 0.428, 0.3998, 0.3785, 0.4276, 0.3785, 0.4276, 0.428, 0.3998, 0.428, 0.3998, 0.3785, 0.4276, 0.3785, 0.4276, 0.428, 0.3998, 0.428, 0.3998, 0.3785, 0.4276, 0.3785, 0.4276, 0.428, 0.3998, 0.0, 0.0, 0.0, 0.0, 0.49, 0.25, 0.49, 0.25, 0.0, 0.0, 0.2942, 0.03041, 0.2942, 0.03041, 0.25, 0.01, 0.25, 0.01, 0.0, 0.0, 0.0, 0.0, 0.0, 0.0, 0.0, 0.0, 0.3646, 0.0655, 0.3646, 0.0655, 0.2942, 0.03041, 0.2942, 0.03041, 0.0, 0.0, 0.0, 0.0, 0.0, 0.0, 0.0, 0.0, 0.0, 0.0, 0.3646, 0.0655, 0.3646, 0.0655, 0.2942, 0.03041, 0.2942, 0.03041, 0.2942, 0.03041, 0.2942, 0.03041, 0.25, 0.01, 0.25, 0.01, 0.3646, 0.0655, 0.3646, 0.0655, 0.2942, 0.03041, 0.2942, 0.03041, 0.2942, 0.03041, 0.2942, 0.03041, 0.25, 0.01, 0.25, 0.01, 0.2942, 0.03041, 0.2942, 0.03041, 0.25, 0.01, 0.25, 0.01, 0.3646, 0.0655, 0.3646, 0.0655, 0.2942, 0.03041, 0.2942, 0.03041, 0.3646, 0.0655, 0.3646, 0.0655, 0.2942, 0.03041, 0.2942, 0.03041, 0.3785, 0.4276, 0.3162, 0.4626, 0.3162, 0.4626, 0.3785, 0.4276, 0.0, 0.0, 0.0, 0.0, 0.0, 0.0, 0.0, 0.0, 0.428, 0.3998, 0.428, 0.3998, 0.3785, 0.4276, 0.3785, 0.4276, 0.3785, 0.4276, 0.3162, 0.4626, 0.3162, 0.4626, 0.3785, 0.4276, 0.3785, 0.4276, 0.3162, 0.4626, 0.3162, 0.4626, 0.3785, 0.4276, 0.3646, 0.0655, 0.3646, 0.0655, 0.3646, 0.0655, 0.3646, 0.0655, 0.49, 0.25, 0.472, 0.2934, 0.472, 0.2934, 0.49, 0.25, 0.0, 0.0, 0.0, 0.0, 0.0, 0.0, 0.0, 0.0, 0.3646, 0.0655, 0.3646, 0.0655, 0.3646, 0.0655, 0.3646, 0.0655, 0.49, 0.25, 0.472, 0.2934, 0.0, 0.0, 0.0, 0.0, 0.0, 0.0, 0.0, 0.0, 0.0, 0.0, 0.0, 0.0, 0.0, 0.0, 0.0, 0.0, 0.0, 0.0, 0.0, 0.0, 0.0, 0.0, 0.0, 0.0, 0.0, 0.0, 0.0, 0.0, 0.0, 0.0, 0.0, 0.0, 0.0, 0.0, 0.0, 0.0, 0.0, 0.0, 0.0, 0.0, 0.0, 0.0, 0.0, 0.0, 0.0, 0.0, 0.0, 0.0, 0.0, 0.0, 0.0, 0.0, 0.0, 0.0, 0.0, 0.0, 0.0, 0.0, 0.0, 0.0, 0.0, 0.0, 0.0, 0.0, 0.0, 0.0, 0.0, 0.0, 0.0, 0.0, 0.0, 0.0, 0.0, 0.0, 0.0, 0.0, 0.0, 0.0, 0.0, 0.0, 0.0, 0.0, 0.0, 0.0, 0.0, 0.0, 0.0, 0.0, 0.0, 0.0, 0.0, 0.0, 0.0, 0.0, 0.0, 0.0, 0.0, 0.0, 0.0, 0.0, 0.0, 0.0, 0.0, 0.0, 0.0, 0.0, 0.0, 0.0, 0.0, 0.0, 0.0, 0.0, 0.0, 0.0, 0.0, 0.0, 0.0, 0.0, 0.0, 0.0, 0.0, 0.0, 0.0, 0.0, 0.0, 0.0, 0.0, 0.0, 0.0, 0.0, 0.0, 0.0, 0.0, 0.0, 0.0, 0.0, 0.0, 0.0, 0.0, 0.0, 0.0, 0.0, 0.0, 0.0, 0.0, 0.0, 0.0, 0.0, 0.0, 0.0, 0.0, 0.0, 0.0, 0.0, 0.0, 0.0, 0.0, 0.0, 0.0, 0.0, 0.0, 0.0, 0.0, 0.0, 0.0, 0.0, 0.0, 0.0, 0.0, 0.0, 0.0, 0.0, 0.0, 0.0, 0.0, 0.0, 0.0, 0.0, 0.0, 0.0, 0.0, 0.0, 0.0, 0.0, 0.0, 0.0, 0.0, 0.0, 0.0, 0.0, 0.0, 0.0, 0.0, 0.0, 0.0, 0.0, 0.0, 0.0, 0.0, 0.0, 0.0, 0.0, 0.0, 0.0, 0.0, 0.0, 0.0, 0.0, 0.0, 0.0, 0.0, 0.0, 0.0, 0.0, 0.0, 0.0, 0.0, 0.0, 0.0, 0.0, 0.0, 0.0, 0.0, 0.0, 0.0, 0.0, 0.0, 0.0, 0.0, 0.0, 0.0, 0.0, 0.0, 0.0, 0.0, 0.0, 0.0, 0.0, 0.0, 0.0, 0.0, 0.0, 0.0, 0.0, 0.0, 0.0, 0.0, 0.0, 0.0, 0.0, 0.0, 0.0, 0.0, 0.0, 0.0, 0.0, 0.0, 0.0, 0.0, 0.0, 0.0, 0.0, 0.0, 0.0, 0.0, 0.0, 0.0, 0.0, 0.0, 0.0, 0.0, 0.0, 0.0, 0.0, 0.0, 0.0, 0.0, 0.0, 0.0, 0.0, 0.0, 0.0, 0.0, 0.0, 0.0, 0.0, 0.0, 0.0, 0.0, 0.0, 0.0, 0.0, 0.0, 0.0, 0.0, 0.0, 0.0, 0.0, 0.0, 0.0, 0.0, 0.0, 0.3225, 0.04712, 0.3225, 0.04712, 0.3268, 0.04937, 0.3268, 0.04937, 0.333, 0.0527, 0.333, 0.0527, 0.3368, 0.05485, 0.3368, 0.05485, 0.2927, 0.03074, 0.2929, 0.0308, 0.25, 0.01, 0.2838, 0.02643, 0.3275, 0.04363, 0.3275, 0.04363, 0.3178, 0.04099, 0.3178, 0.04099, 0.2986, 0.03406, 0.2924, 0.03066, 0.2922, 0.02747, 0.3258, 0.04138, 0.3268, 0.04937, 0.3268, 0.04937, 0.333, 0.0527, 0.333, 0.0527, 0.3588, 0.06671, 0.3598, 0.067, 0.2929, 0.0308, 0.2927, 0.03074, 0.2925, 0.0307, 0.2924, 0.03066, 0.2986, 0.03406, 0.2986, 0.03406, 0.2986, 0.03406, 0.2925, 0.0307, 0.2925, 0.0307, 0.2838, 0.02643, 0.2838, 0.02643, 0.2927, 0.03074, 0.2927, 0.03074, 0.3258, 0.04138, 0.3258, 0.04138, 0.2986, 0.03406, 0.2986, 0.03406, 0.2927, 0.03074, 0.2927, 0.03074, 0.3588, 0.06671, 0.3588, 0.06671, 0.3711, 0.07367, 0.3711, 0.07367, 0.3577, 0.06358, 0.3577, 0.06358, 0.3577, 0.06358, 0.3577, 0.06358, 0.3258, 0.04138, 0.3258, 0.04138, 0.3997, 0.089, 0.3997, 0.089, 0.3711, 0.07367, 0.3711, 0.07367, 0.2925, 0.0307, 0.2925, 0.0307, 0.2868, 0.02789, 0.2868, 0.02789, 0.3588, 0.06671, 0.3588, 0.06671, 0.3997, 0.089, 0.3997, 0.089, 0.25, 0.01, 0.2534, 0.01141, 0.261, 0.01454, 0.0, 0.0, 0.0, 0.0, 0.0, 0.0, 0.261, 0.01454, 0.3578, 0.06645, 0.3586, 0.06665, 0.333, 0.0527, 0.3368, 0.05485, 0.3364, 0.0547, 0.3711, 0.07367, 0.3619, 0.06864, 0.3578, 0.06554, 0.3577, 0.06358, 0.2925, 0.0307, 0.2926, 0.03072, 0.2927, 0.03074, 0.2868, 0.02789, 0.3577, 0.06358, 0.3578, 0.06554, 0.3404, 0.05295, 0.3275, 0.04363, 0.3178, 0.04099, 0.3048, 0.03744, 0.2986, 0.03406, 0.3258, 0.04138, 0.3588, 0.06671, 0.3586, 0.06665, 0.3833, 0.08013, 0.3619, 0.06864, 0.3711, 0.07367, 0.3997, 0.089, 0.3586, 0.06665, 0.3578, 0.06645, 0.3619, 0.06864, 0.3833, 0.08013, 0.3578, 0.06554, 0.3578, 0.06645, 0.3364, 0.0547, 0.3404, 0.05295, 0.3619, 0.06864, 0.3578, 0.06645, 0.3578, 0.06554, 0.3586, 0.06665, 0.3588, 0.06671, 0.2927, 0.03074, 0.2926, 0.03072, 0.2947, 0.03188, 0.333, 0.0527, 0.2926, 0.03072, 0.2925, 0.0307, 0.2986, 0.03406, 0.3048, 0.03744, 0.2947, 0.03188, 0.3364, 0.0547, 0.3368, 0.05485, 0.333, 0.0527, 0.3268, 0.04937, 0.3225, 0.04712, 0.3178, 0.04099, 0.3275, 0.04363, 0.3404, 0.05295, 0.3225, 0.04712, 0.3048, 0.03744, 0.3178, 0.04099, 0.3364, 0.0547, 0.3364, 0.0547, 0.3404, 0.05295, 0.3404, 0.05295, 0.3268, 0.04937, 0.333, 0.0527, 0.2947, 0.03188, 0.3048, 0.03744, 0.3225, 0.04712, 0.3178, 0.04099, 0.3178, 0.04099, 0.3225, 0.04712, 0.3225, 0.04712, 0.3368, 0.05485, 0.3368, 0.05485, 0.3364, 0.0547, 0.3364, 0.0547, 0.2537, 0.01152, 0.25, 0.01, 0.25, 0.01, 0.2885, 0.02593, 0.2915, 0.02719, 0.2537, 0.01155, 0.2915, 0.02719, 0.2924, 0.02758, 0.2537, 0.01152, 0.2537, 0.01155, 0.2915, 0.02719, 0.2915, 0.02719, 0.2885, 0.02593, 0.2885, 0.02593, 0.25, 0.01, 0.25, 0.01, 0.2885, 0.02593, 0.2534, 0.01141, 0.2537, 0.01152, 0.2537, 0.01152, 0.2534, 0.01141, 0.25, 0.01, 0.25, 0.01, 0.2537, 0.01152, 0.2537, 0.01152, 0.2537, 0.01152, 0.2537, 0.01155, 0.2537, 0.01155, 0.2885, 0.02593, 0.2885, 0.02593, 0.25, 0.01, 0.25, 0.01, 0.2537, 0.01155, 0.2537, 0.01155, 0.2915, 0.02719, 0.2915, 0.02719, 0.3571, 0.05435, 0.3258, 0.04138, 0.2922, 0.02747, 0.2924, 0.02758, 0.2987, 0.03017, 0.3472, 0.05026, 0.3511, 0.05187, 0.3472, 0.05026, 0.2987, 0.03017, 0.3008, 0.03102, 0.3511, 0.05187, 0.335, 0.0452, 0.3038, 0.03229, 0.3062, 0.03329, 0.3038, 0.03229, 0.335, 0.0452, 0.3541, 0.0531, 0.3508, 0.05175, 0.3555, 0.05369, 0.3561, 0.05397, 0.312, 0.03569, 0.3131, 0.03613, 0.3561, 0.05397, 0.3555, 0.05369, 0.3792, 0.06353, 0.3758, 0.06211, 0.25, 0.01, 0.2887, 0.02601, 0.2887, 0.02601, 0.25, 0.01, 0.25, 0.01, 0.2887, 0.02601, 0.2887, 0.02601, 0.25, 0.01, 0.25, 0.01, 0.2887, 0.02601, 0.2887, 0.02601, 0.25, 0.01, 0.2866, 0.02517, 0.25, 0.01, 0.25, 0.01, 0.2866, 0.02517, 0.2887, 0.02601, 0.2866, 0.02517, 0.2866, 0.02517, 0.2887, 0.02601, 0.2887, 0.02601, 0.2866, 0.02517, 0.2866, 0.02517, 0.2887, 0.02601, 0.2887, 0.02601, 0.2866, 0.02517, 0.2866, 0.02517, 0.2887, 0.02601, 0.2866, 0.02517, 0.25, 0.01, 0.25, 0.01, 0.2866, 0.02517, 0.2866, 0.02517, 0.25, 0.01, 0.25, 0.01, 0.2866, 0.02517, 0.0, 0.0, 0.0, 0.0, 0.0, 0.0, 0.0, 0.0, 0.0, 0.0, 0.0, 0.0, 0.428, 0.3998, 0.428, 0.3998, 0.428, 0.3998, 0.0, 0.0, 0.0, 0.0, 0.0, 0.0, 0.0, 0.0, 0.0, 0.0, 0.0, 0.0, 0.236, 0.1467, 0.472, 0.2934, 0.261, 0.01454, 0.25, 0.01, 0.0, 0.0, 0.2866, 0.02517, 0.25, 0.01, 0.25, 0.01, 0.2866, 0.02517, 0.2887, 0.02601, 0.2866, 0.02517, 0.2866, 0.02517, 0.2887, 0.02601, 0.25, 0.01, 0.2887, 0.02601, 0.2887, 0.02601, 0.25, 0.01, 0.2866, 0.02517, 0.25, 0.01, 0.25, 0.01, 0.2866, 0.02517, 0.2887, 0.02601, 0.2866, 0.02517, 0.2866, 0.02517, 0.2887, 0.02601, 0.25, 0.01, 0.2887, 0.02601, 0.2887, 0.02601, 0.25, 0.01, 0.2866, 0.02517, 0.25, 0.01, 0.25, 0.01, 0.2866, 0.02517, 0.2887, 0.02601, 0.2866, 0.02517, 0.2866, 0.02517, 0.2887, 0.02601, 0.25, 0.01, 0.2887, 0.02601, 0.2887, 0.02601, 0.25, 0.01, 0.2866, 0.02517, 0.25, 0.01, 0.2866, 0.02517, 0.2887, 0.02601, 0.2866, 0.02517, 0.2887, 0.02601, 0.25, 0.01, 0.2887, 0.02601, 0.25, 0.01])
_ca = me_cone.color_attributes.new('Col', 'BYTE_COLOR', 'CORNER')
_ca.data.foreach_set('color', [1.0, 1.0, 1.0, 1.0, 1.0, 1.0, 1.0, 1.0, 1.0, 1.0, 1.0, 1.0, 1.0, 1.0, 1.0, 1.0, 1.0, 1.0, 1.0, 1.0, 1.0, 1.0, 1.0, 1.0, 1.0, 1.0, 1.0, 1.0, 1.0, 1.0, 1.0, 1.0, 1.0, 1.0, 1.0, 1.0, 1.0, 1.0, 1.0, 1.0, 1.0, 1.0, 1.0, 1.0, 1.0, 1.0, 1.0, 1.0, 1.0, 1.0, 1.0, 1.0, 1.0, 1.0, 1.0, 1.0, 1.0, 1.0, 1.0, 1.0, 1.0, 1.0, 1.0, 1.0, 1.0, 1.0, 1.0, 1.0, 1.0, 1.0, 1.0, 1.0, 1.0, 1.0, 1.0, 1.0, 1.0, 1.0, 1.0, 1.0, 1.0, 1.0, 1.0, 1.0, 1.0, 1.0, 1.0, 1.0, 1.0, 1.0, 1.0, 1.0, 1.0, 1.0, 1.0, 1.0, 1.0, 1.0, 1.0, 1.0, 1.0, 1.0, 1.0, 1.0, 1.0, 1.0, 1.0, 1.0, 1.0, 1.0, 1.0, 1.0, 1.0, 1.0, 1.0, 1.0, 1.0, 1.0, 1.0, 1.0, 1.0, 1.0, 1.0, 1.0, 1.0, 1.0, 1.0, 1.0, 1.0, 1.0, 1.0, 1.0, 1.0, 1.0, 1.0, 1.0, 1.0, 1.0, 1.0, 1.0, 1.0, 1.0, 1.0, 1.0, 1.0, 1.0, 1.0, 1.0, 1.0, 1.0, 1.0, 1.0, 1.0, 1.0, 1.0, 1.0, 1.0, 1.0, 1.0, 1.0, 1.0, 1.0, 1.0, 1.0, 1.0, 1.0, 1.0, 1.0, 1.0, 1.0, 1.0, 1.0, 1.0, 1.0, 1.0, 1.0, 1.0, 1.0, 1.0, 1.0, 1.0, 1.0, 1.0, 1.0, 1.0, 1.0, 1.0, 1.0, 1.0, 1.0, 1.0, 1.0, 1.0, 1.0, 1.0, 1.0, 1.0, 1.0, 1.0, 1.0, 1.0, 1.0, 1.0, 1.0, 1.0, 1.0, 1.0, 1.0, 1.0, 1.0, 1.0, 1.0, 1.0, 1.0, 1.0, 1.0, 1.0, 1.0, 1.0, 1.0, 1.0, 1.0, 1.0, 1.0, 1.0, 1.0, 1.0, 1.0, 1.0, 1.0, 1.0, 1.0, 1.0, 1.0, 1.0, 1.0, 1.0, 1.0, 1.0, 1.0, 1.0, 1.0, 1.0, 1.0, 1.0, 1.0, 1.0, 1.0, 1.0, 1.0, 1.0, 1.0, 1.0, 1.0, 1.0, 1.0, 1.0, 1.0, 1.0, 1.0, 1.0, 1.0, 1.0, 1.0, 1.0, 1.0, 1.0, 1.0, 1.0, 1.0, 1.0, 1.0, 1.0, 1.0, 1.0, 1.0, 1.0, 1.0, 1.0, 1.0, 1.0, 1.0, 1.0, 1.0, 1.0, 1.0, 1.0, 1.0, 1.0, 1.0, 1.0, 1.0, 1.0, 1.0, 1.0, 1.0, 1.0, 1.0, 1.0, 1.0, 1.0, 1.0, 1.0, 1.0, 1.0, 1.0, 1.0, 1.0, 1.0, 1.0, 1.0, 1.0, 1.0, 1.0, 1.0, 1.0, 1.0, 1.0, 1.0, 1.0, 1.0, 1.0, 1.0, 1.0, 1.0, 1.0, 1.0, 1.0, 1.0, 1.0, 1.0, 1.0, 1.0, 1.0, 1.0, 1.0, 1.0, 1.0, 1.0, 1.0, 1.0, 1.0, 1.0, 1.0, 1.0, 1.0, 1.0, 1.0, 1.0, 1.0, 1.0, 1.0, 1.0, 1.0, 1.0, 1.0, 1.0, 1.0, 1.0, 1.0, 1.0, 1.0, 1.0, 1.0, 1.0, 1.0, 1.0, 1.0, 1.0, 1.0, 1.0, 1.0, 1.0, 1.0, 1.0, 1.0, 1.0, 1.0, 1.0, 1.0, 1.0, 1.0, 1.0, 1.0, 1.0, 1.0, 1.0, 1.0, 1.0, 1.0, 1.0, 1.0, 1.0, 1.0, 1.0, 1.0, 1.0, 1.0, 1.0, 1.0, 1.0, 1.0, 1.0, 1.0, 1.0, 1.0, 1.0, 1.0, 1.0, 1.0, 1.0, 1.0, 1.0, 1.0, 1.0, 1.0, 1.0, 1.0, 1.0, 1.0, 1.0, 1.0, 1.0, 1.0, 1.0, 1.0, 1.0, 1.0, 1.0, 1.0, 1.0, 1.0, 1.0, 1.0, 1.0, 1.0, 1.0, 1.0, 1.0, 1.0, 1.0, 1.0, 1.0, 1.0, 1.0, 1.0, 1.0, 1.0, 1.0, 1.0, 1.0, 1.0, 1.0, 1.0, 1.0, 1.0, 1.0, 1.0, 1.0, 1.0, 1.0, 1.0, 1.0, 1.0, 1.0, 1.0, 1.0, 1.0, 1.0, 1.0, 1.0, 1.0, 1.0, 1.0, 1.0, 1.0, 1.0, 1.0, 1.0, 1.0, 1.0, 1.0, 1.0, 1.0, 1.0, 1.0, 1.0, 1.0, 1.0, 1.0, 1.0, 1.0, 1.0, 1.0, 1.0, 1.0, 1.0, 1.0, 1.0, 1.0, 1.0, 1.0, 1.0, 1.0, 1.0, 1.0, 1.0, 1.0, 1.0, 1.0, 1.0, 1.0, 1.0, 1.0, 1.0, 1.0, 1.0, 1.0, 1.0, 1.0, 1.0, 1.0, 1.0, 1.0, 1.0, 1.0, 1.0, 1.0, 1.0, 1.0, 1.0, 1.0, 1.0, 1.0, 1.0, 1.0, 1.0, 1.0, 1.0, 1.0, 1.0, 1.0, 1.0, 1.0, 1.0, 1.0, 1.0, 1.0, 1.0, 1.0, 1.0, 1.0, 1.0, 1.0, 1.0, 1.0, 1.0, 1.0, 1.0, 1.0, 1.0, 1.0, 1.0, 1.0, 1.0, 1.0, 1.0, 1.0, 1.0, 1.0, 1.0, 1.0, 1.0, 1.0, 1.0, 1.0, 1.0, 1.0, 1.0, 1.0, 1.0, 1.0, 1.0, 1.0, 1.0, 1.0, 1.0, 1.0, 1.0, 1.0, 1.0, 1.0, 1.0, 1.0, 1.0, 1.0, 1.0, 1.0, 1.0, 1.0, 1.0, 1.0, 1.0, 1.0, 1.0, 1.0, 1.0, 1.0, 1.0, 1.0, 1.0, 1.0, 1.0, 1.0, 1.0, 1.0, 1.0, 1.0, 1.0, 1.0, 1.0, 1.0, 1.0, 1.0, 1.0, 1.0, 1.0, 1.0, 1.0, 1.0, 1.0, 1.0, 1.0, 1.0, 1.0, 1.0, 1.0, 1.0, 1.0, 1.0, 1.0, 1.0, 1.0, 1.0, 1.0, 1.0, 1.0, 1.0, 1.0, 1.0, 1.0, 1.0, 1.0, 1.0, 1.0, 1.0, 1.0, 1.0, 1.0, 1.0, 1.0, 1.0, 1.0, 1.0, 1.0, 1.0, 1.0, 1.0, 1.0, 1.0, 1.0, 1.0, 1.0, 1.0, 1.0, 1.0, 1.0, 1.0, 1.0, 1.0, 1.0, 1.0, 1.0, 1.0, 1.0, 1.0, 1.0, 1.0, 1.0, 1.0, 1.0, 1.0, 1.0, 1.0, 1.0, 1.0, 1.0, 1.0, 1.0, 1.0, 1.0, 1.0, 1.0, 1.0, 1.0, 1.0, 1.0, 1.0, 1.0, 1.0, 1.0, 1.0, 1.0, 1.0, 1.0, 1.0, 1.0, 1.0, 1.0, 1.0, 1.0, 1.0, 1.0, 1.0, 1.0, 1.0, 1.0, 1.0, 1.0, 1.0, 1.0, 1.0, 1.0, 1.0, 1.0, 1.0, 1.0, 1.0, 1.0, 1.0, 1.0, 1.0, 1.0, 1.0, 1.0, 1.0, 1.0, 1.0, 1.0, 1.0, 1.0, 1.0, 1.0, 1.0, 1.0, 1.0, 1.0, 1.0, 1.0, 1.0, 1.0, 1.0, 1.0, 1.0, 1.0, 1.0, 1.0, 1.0, 1.0, 1.0, 1.0, 1.0, 1.0, 1.0, 1.0, 1.0, 1.0, 1.0, 1.0, 1.0, 1.0, 1.0, 1.0, 1.0, 1.0, 1.0, 1.0, 1.0, 1.0, 1.0, 1.0, 1.0, 1.0, 1.0, 1.0, 1.0, 1.0, 1.0, 1.0, 1.0, 1.0, 1.0, 1.0, 1.0, 1.0, 1.0, 1.0, 1.0, 1.0, 1.0, 1.0, 1.0, 1.0, 1.0, 1.0, 1.0, 1.0, 1.0, 1.0, 1.0, 1.0, 1.0, 1.0, 1.0, 1.0, 1.0, 1.0, 1.0, 1.0, 1.0, 1.0, 1.0, 1.0, 1.0, 1.0, 1.0, 1.0, 1.0, 1.0, 1.0, 1.0, 1.0, 1.0, 1.0, 1.0, 1.0, 1.0, 1.0, 1.0, 1.0, 1.0, 1.0, 1.0, 1.0, 1.0, 1.0, 1.0, 1.0, 1.0, 1.0, 1.0, 1.0, 1.0, 1.0, 1.0, 1.0, 1.0, 1.0, 1.0, 1.0, 1.0, 1.0, 1.0, 1.0, 1.0, 1.0, 1.0, 1.0, 1.0, 1.0, 1.0, 1.0, 1.0, 1.0, 1.0, 1.0, 1.0, 1.0, 1.0, 1.0, 1.0, 1.0, 1.0, 1.0, 1.0, 1.0, 1.0, 1.0, 1.0, 1.0, 1.0, 1.0, 1.0, 1.0, 1.0, 1.0, 1.0, 1.0, 1.0, 1.0, 1.0, 1.0, 1.0, 1.0, 1.0, 1.0, 1.0, 1.0, 1.0, 1.0, 1.0, 1.0, 1.0, 1.0, 1.0, 1.0, 1.0, 1.0, 1.0, 1.0, 1.0, 1.0, 1.0, 1.0, 1.0, 1.0, 1.0, 1.0, 1.0, 1.0, 1.0, 1.0, 1.0, 1.0, 1.0, 1.0, 1.0, 1.0, 1.0, 1.0, 1.0, 1.0, 1.0, 1.0, 1.0, 1.0, 1.0, 1.0, 1.0, 1.0, 1.0, 1.0, 1.0, 1.0, 1.0, 1.0, 1.0, 1.0, 1.0, 1.0, 1.0, 1.0, 1.0, 1.0, 1.0, 1.0, 1.0, 1.0, 1.0, 1.0, 1.0, 1.0, 1.0, 1.0, 1.0, 1.0, 1.0, 1.0, 1.0, 1.0, 1.0, 1.0, 1.0, 1.0, 1.0, 1.0, 1.0, 1.0, 1.0, 1.0, 1.0, 1.0, 1.0, 1.0, 1.0, 1.0, 1.0, 1.0, 1.0, 1.0, 1.0, 1.0, 1.0, 1.0, 1.0, 1.0, 1.0, 1.0, 1.0, 1.0, 1.0, 1.0, 1.0, 1.0, 1.0, 1.0, 1.0, 1.0, 1.0, 1.0, 1.0, 1.0, 1.0, 1.0, 1.0, 1.0, 1.0, 1.0, 1.0, 1.0, 1.0, 1.0, 1.0, 1.0, 1.0, 1.0, 1.0, 1.0, 1.0, 1.0, 1.0, 1.0, 1.0, 1.0, 1.0, 1.0, 1.0, 1.0, 1.0, 1.0, 1.0, 1.0, 1.0, 1.0, 1.0, 1.0, 1.0, 1.0, 1.0, 1.0, 1.0, 1.0, 1.0, 1.0, 1.0, 1.0, 1.0, 1.0, 1.0, 1.0, 1.0, 1.0, 1.0, 1.0, 1.0, 1.0, 1.0, 1.0, 1.0, 1.0, 1.0, 1.0, 1.0, 1.0, 1.0, 1.0, 1.0, 1.0, 1.0, 1.0, 1.0, 1.0, 1.0, 1.0, 1.0, 1.0, 1.0, 1.0, 1.0, 1.0, 1.0, 1.0, 1.0, 1.0, 1.0, 1.0, 1.0, 1.0, 1.0, 1.0, 1.0, 1.0, 1.0, 1.0, 1.0, 1.0, 1.0, 1.0, 1.0, 1.0, 1.0, 1.0, 1.0, 1.0, 1.0, 1.0, 1.0, 1.0, 1.0, 1.0, 1.0, 1.0, 1.0, 1.0, 1.0, 1.0, 1.0, 1.0, 1.0, 1.0, 1.0, 1.0, 1.0, 1.0, 1.0, 1.0, 1.0, 1.0, 1.0, 1.0, 1.0, 1.0, 1.0, 1.0, 1.0, 1.0, 1.0, 1.0, 1.0, 1.0, 1.0, 1.0, 1.0, 1.0, 1.0, 1.0, 1.0, 1.0, 1.0, 1.0, 1.0, 1.0, 1.0, 1.0, 1.0, 1.0, 1.0, 1.0, 1.0, 1.0, 1.0, 1.0, 1.0, 1.0, 1.0, 1.0, 1.0, 1.0, 1.0, 1.0, 1.0, 1.0, 1.0, 1.0, 1.0, 1.0, 1.0, 1.0, 1.0, 1.0, 1.0, 1.0, 1.0, 1.0, 1.0, 1.0, 1.0, 1.0, 1.0, 1.0, 1.0, 1.0, 1.0, 1.0, 1.0, 1.0, 1.0, 1.0, 1.0, 1.0, 1.0, 1.0, 1.0, 1.0, 1.0, 1.0, 1.0, 1.0, 1.0, 1.0, 1.0, 1.0, 1.0, 1.0, 1.0, 1.0, 1.0, 1.0, 1.0, 1.0, 1.0, 1.0, 1.0, 1.0, 1.0, 1.0, 1.0, 1.0, 1.0, 1.0, 1.0, 1.0, 1.0, 1.0, 1.0, 1.0, 1.0, 1.0, 1.0, 1.0, 1.0, 1.0, 1.0, 1.0, 1.0, 1.0, 1.0, 1.0, 1.0, 1.0, 1.0, 1.0, 1.0, 1.0, 1.0, 1.0, 1.0, 1.0, 1.0, 1.0, 1.0, 1.0, 1.0, 1.0, 1.0, 1.0, 1.0, 1.0, 1.0, 1.0, 1.0, 1.0, 1.0, 1.0, 1.0, 1.0, 1.0, 1.0, 1.0, 1.0, 1.0, 1.0, 1.0, 1.0, 1.0, 1.0, 1.0, 1.0, 1.0, 1.0, 1.0, 1.0, 1.0, 1.0, 1.0, 1.0, 1.0, 1.0, 1.0, 1.0, 1.0, 1.0, 1.0, 1.0, 1.0, 1.0, 1.0, 1.0, 1.0, 1.0, 1.0, 1.0, 1.0, 1.0, 1.0, 1.0, 1.0, 1.0, 1.0, 1.0, 1.0, 1.0, 1.0, 1.0, 1.0, 1.0, 1.0, 1.0, 1.0, 1.0, 1.0, 1.0, 1.0, 1.0, 1.0, 1.0, 1.0, 1.0, 1.0, 1.0, 1.0, 1.0, 1.0, 1.0, 1.0, 1.0, 1.0, 1.0, 1.0, 1.0, 1.0, 1.0, 1.0, 1.0, 1.0, 1.0, 1.0, 1.0, 1.0, 1.0, 1.0, 1.0, 1.0, 1.0, 1.0, 1.0, 1.0, 1.0, 1.0, 1.0, 1.0, 1.0, 1.0, 1.0, 1.0, 1.0, 1.0, 1.0, 1.0, 1.0, 1.0, 1.0, 1.0, 1.0, 1.0, 1.0, 1.0, 1.0, 1.0, 1.0, 1.0, 1.0, 1.0, 1.0, 1.0, 1.0, 1.0, 1.0, 1.0, 1.0, 1.0, 1.0, 1.0, 1.0, 1.0, 1.0, 1.0, 1.0, 1.0, 1.0, 1.0, 1.0, 1.0, 1.0, 1.0, 1.0, 1.0, 1.0, 1.0, 1.0, 1.0, 1.0, 1.0, 1.0, 1.0, 1.0, 1.0, 1.0, 1.0, 1.0, 1.0, 1.0, 1.0, 1.0, 1.0, 1.0, 1.0, 1.0, 1.0, 1.0, 1.0, 1.0, 1.0, 1.0, 1.0, 1.0, 1.0, 1.0, 1.0, 1.0, 1.0, 1.0, 1.0, 1.0, 1.0, 1.0, 1.0, 1.0, 1.0, 1.0, 1.0, 1.0, 1.0, 1.0, 1.0, 1.0, 1.0, 1.0, 1.0, 1.0, 1.0, 1.0, 1.0, 1.0, 1.0, 1.0, 1.0, 1.0, 1.0, 1.0, 1.0, 1.0, 1.0, 1.0, 1.0, 1.0, 1.0, 1.0, 1.0, 1.0, 1.0, 1.0, 1.0, 1.0, 1.0, 1.0, 1.0, 1.0, 1.0, 1.0, 1.0, 1.0, 1.0, 1.0, 1.0, 1.0, 1.0, 1.0, 1.0, 1.0, 1.0, 1.0, 1.0, 1.0, 1.0, 1.0, 1.0, 1.0, 1.0, 1.0, 1.0, 1.0, 1.0, 1.0, 1.0, 1.0, 1.0, 1.0, 1.0, 1.0, 1.0, 1.0, 1.0, 1.0, 1.0, 1.0, 1.0, 1.0, 1.0, 1.0, 1.0, 1.0, 1.0, 1.0, 1.0, 1.0, 1.0, 1.0, 1.0, 1.0, 1.0, 1.0, 1.0, 1.0, 1.0, 1.0, 1.0, 1.0, 1.0, 1.0, 1.0, 1.0, 1.0, 1.0, 1.0, 1.0, 1.0, 1.0, 1.0, 1.0, 1.0, 1.0, 1.0, 1.0, 1.0, 1.0, 1.0, 1.0, 1.0, 1.0, 1.0, 1.0, 1.0, 1.0, 1.0, 1.0, 1.0, 1.0, 1.0, 1.0, 1.0, 1.0, 1.0, 1.0, 1.0, 1.0, 1.0, 1.0, 1.0, 1.0, 1.0, 1.0, 1.0, 1.0, 1.0, 1.0, 1.0, 1.0, 1.0, 1.0, 1.0, 1.0, 1.0, 1.0, 1.0, 1.0, 1.0, 1.0, 1.0, 1.0, 1.0, 1.0, 1.0, 1.0, 1.0, 1.0, 1.0, 1.0, 1.0, 1.0, 1.0, 1.0, 1.0, 1.0, 1.0, 1.0, 1.0, 1.0, 1.0, 1.0, 1.0, 1.0, 1.0, 1.0, 1.0, 1.0, 1.0, 1.0, 1.0, 1.0, 1.0, 1.0, 1.0, 1.0, 1.0, 1.0, 1.0, 1.0, 1.0, 1.0, 1.0, 1.0, 1.0, 1.0, 1.0, 1.0, 1.0, 1.0, 1.0, 1.0, 1.0, 1.0, 1.0, 1.0, 1.0, 1.0, 1.0, 1.0, 1.0, 1.0, 1.0, 1.0, 1.0, 1.0, 1.0, 1.0, 1.0, 1.0, 1.0, 1.0, 1.0, 1.0, 1.0, 1.0, 1.0, 1.0, 1.0, 1.0, 1.0, 1.0, 1.0, 1.0, 1.0, 1.0, 1.0, 1.0, 1.0, 1.0, 1.0, 1.0, 1.0, 1.0, 1.0, 1.0, 1.0, 1.0, 1.0, 1.0, 1.0, 1.0, 1.0, 1.0, 1.0, 1.0, 1.0, 1.0, 1.0, 1.0, 1.0, 1.0, 1.0, 1.0, 1.0, 1.0, 1.0, 1.0, 1.0, 1.0, 1.0, 1.0, 1.0, 1.0, 1.0, 1.0, 1.0, 1.0, 1.0, 1.0, 1.0, 1.0, 1.0, 1.0, 1.0, 1.0, 1.0, 1.0, 1.0, 1.0, 1.0, 1.0, 1.0, 1.0, 1.0, 1.0, 1.0, 1.0, 1.0, 1.0, 1.0, 1.0, 1.0, 1.0, 1.0, 1.0, 1.0, 1.0, 1.0, 1.0, 1.0, 1.0, 1.0, 1.0, 1.0, 1.0, 1.0, 1.0, 1.0, 1.0, 1.0, 1.0, 1.0, 1.0, 1.0, 1.0, 1.0, 1.0, 1.0, 1.0, 1.0, 1.0, 1.0, 1.0, 1.0, 1.0, 1.0, 1.0, 1.0, 1.0, 1.0, 1.0, 1.0, 1.0, 1.0, 1.0, 1.0, 1.0, 1.0, 1.0, 1.0, 1.0, 1.0, 1.0, 1.0, 1.0, 1.0, 1.0, 1.0, 1.0, 1.0, 1.0, 1.0, 1.0, 1.0, 1.0, 1.0, 1.0, 1.0, 1.0, 1.0, 1.0, 1.0, 1.0, 1.0, 1.0, 1.0, 1.0, 1.0, 1.0, 1.0, 1.0, 1.0, 1.0, 1.0, 1.0, 1.0, 1.0, 1.0, 1.0, 1.0, 1.0, 1.0, 1.0, 1.0, 1.0, 1.0, 1.0, 1.0, 1.0, 1.0, 1.0, 1.0, 1.0, 1.0, 1.0, 1.0, 1.0, 1.0, 1.0, 1.0, 1.0, 1.0, 1.0, 1.0, 1.0, 1.0, 1.0, 1.0, 1.0, 1.0, 1.0, 1.0, 1.0, 1.0, 1.0, 1.0, 1.0, 1.0, 1.0, 1.0, 1.0, 1.0, 1.0, 1.0, 1.0, 1.0, 1.0, 1.0, 1.0, 1.0, 1.0, 1.0, 1.0, 1.0, 1.0, 1.0, 1.0, 1.0, 1.0, 1.0, 1.0, 1.0, 1.0, 1.0, 1.0, 1.0, 1.0, 1.0, 1.0, 1.0, 1.0, 1.0, 1.0, 1.0, 1.0, 1.0, 1.0, 1.0, 1.0, 1.0, 1.0, 1.0, 1.0, 1.0, 1.0, 1.0, 1.0, 1.0, 1.0, 1.0, 1.0, 1.0, 1.0, 1.0, 1.0, 1.0, 1.0, 1.0, 1.0, 1.0, 1.0, 1.0, 1.0, 1.0, 1.0, 1.0, 1.0, 1.0, 1.0, 1.0, 1.0, 1.0, 1.0, 1.0, 1.0, 1.0, 1.0, 1.0, 1.0, 1.0, 1.0, 1.0, 1.0, 1.0, 1.0, 1.0, 1.0, 1.0, 1.0, 1.0, 1.0, 1.0, 1.0, 1.0, 1.0, 1.0, 1.0, 1.0, 1.0, 1.0, 1.0, 1.0, 1.0, 1.0, 1.0, 1.0, 1.0, 1.0, 1.0, 1.0, 1.0, 1.0, 1.0, 1.0, 1.0, 1.0, 1.0, 1.0, 1.0, 1.0, 1.0, 1.0, 1.0, 1.0, 1.0, 1.0, 1.0, 1.0, 1.0, 1.0, 1.0, 1.0, 1.0, 1.0, 1.0, 1.0, 1.0, 1.0, 1.0, 1.0, 1.0, 1.0, 1.0, 1.0, 1.0, 1.0, 1.0, 1.0, 1.0, 1.0, 1.0, 1.0, 1.0, 1.0, 1.0, 1.0, 1.0, 1.0, 1.0, 1.0, 1.0, 1.0, 1.0, 1.0, 1.0, 1.0, 1.0, 1.0, 1.0, 1.0, 1.0, 1.0, 1.0, 1.0, 1.0, 1.0, 1.0, 1.0, 1.0, 1.0, 1.0, 1.0, 1.0, 1.0, 1.0, 1.0, 1.0, 1.0, 1.0, 1.0, 1.0, 1.0, 1.0, 1.0, 1.0, 1.0, 1.0, 1.0, 1.0, 1.0, 1.0, 1.0, 1.0, 1.0, 1.0, 1.0, 1.0, 1.0, 1.0, 1.0, 1.0, 1.0, 1.0, 1.0, 1.0, 1.0, 1.0, 1.0, 1.0, 1.0, 1.0, 1.0, 1.0, 1.0, 1.0, 1.0, 1.0, 1.0, 1.0, 1.0, 1.0, 1.0, 1.0, 1.0, 1.0, 1.0, 1.0, 1.0, 1.0, 1.0, 1.0, 1.0, 1.0, 1.0, 1.0, 1.0, 1.0, 1.0, 1.0, 1.0, 1.0, 1.0, 1.0, 1.0, 1.0, 1.0, 1.0, 1.0, 1.0, 1.0, 1.0, 1.0, 1.0, 1.0, 1.0, 1.0, 1.0, 1.0, 1.0, 1.0, 1.0, 1.0, 1.0, 1.0, 1.0, 1.0, 1.0, 1.0, 1.0, 1.0, 1.0, 1.0, 1.0, 1.0, 1.0, 1.0, 1.0, 1.0, 1.0, 1.0, 1.0, 1.0, 1.0, 1.0, 1.0, 1.0, 1.0, 1.0, 1.0, 1.0, 1.0, 1.0, 1.0, 1.0, 1.0, 1.0, 1.0, 1.0, 1.0, 1.0, 1.0, 1.0, 1.0, 1.0, 1.0, 1.0, 1.0, 1.0, 1.0, 1.0, 1.0, 1.0, 1.0, 1.0, 1.0, 1.0, 1.0, 1.0, 1.0, 1.0, 1.0, 1.0, 1.0, 1.0, 1.0, 1.0, 1.0, 1.0, 1.0, 1.0, 1.0, 1.0, 1.0, 1.0, 1.0, 1.0, 1.0, 1.0, 1.0, 1.0, 1.0, 1.0, 1.0, 1.0, 1.0, 1.0, 1.0, 1.0, 1.0, 1.0, 1.0, 1.0, 1.0, 1.0, 1.0, 1.0, 1.0, 1.0, 1.0, 1.0, 1.0, 1.0, 1.0, 1.0, 1.0, 1.0, 1.0, 1.0, 1.0, 1.0, 1.0, 1.0, 1.0, 1.0, 1.0, 1.0, 1.0, 1.0, 1.0, 1.0, 1.0, 1.0, 1.0, 1.0, 1.0, 1.0, 1.0, 1.0, 1.0, 1.0, 1.0, 1.0, 1.0, 1.0, 1.0, 1.0, 1.0, 1.0, 1.0, 1.0, 1.0, 1.0, 1.0, 1.0, 1.0, 1.0, 1.0, 1.0, 1.0, 1.0, 1.0, 1.0, 1.0, 1.0, 1.0, 1.0, 1.0, 1.0, 1.0, 1.0, 1.0, 1.0, 1.0, 1.0, 1.0, 1.0, 1.0, 1.0, 1.0, 1.0, 1.0, 1.0, 1.0, 1.0, 1.0, 1.0, 1.0, 1.0, 1.0, 1.0, 1.0, 1.0, 1.0, 1.0, 1.0, 1.0, 1.0, 1.0, 1.0, 1.0, 1.0, 1.0, 1.0, 1.0, 1.0, 1.0, 1.0, 1.0, 1.0, 1.0, 1.0, 1.0, 1.0, 1.0, 1.0, 1.0, 1.0, 1.0, 1.0, 1.0, 1.0, 1.0, 1.0, 1.0, 1.0, 1.0, 1.0, 1.0, 1.0, 1.0, 1.0, 1.0, 1.0, 1.0, 1.0, 1.0, 1.0, 1.0, 1.0, 1.0, 1.0, 1.0, 1.0, 1.0, 1.0, 1.0, 1.0, 1.0, 1.0, 1.0, 1.0, 1.0, 1.0, 1.0, 1.0, 1.0, 1.0, 1.0, 1.0, 1.0, 1.0, 1.0, 1.0, 1.0, 1.0, 1.0, 1.0, 1.0, 1.0, 1.0, 1.0, 1.0, 1.0, 1.0, 1.0, 1.0, 1.0, 1.0, 1.0, 1.0, 1.0, 1.0, 1.0, 1.0, 1.0, 1.0, 1.0, 1.0, 1.0, 1.0, 1.0, 1.0, 1.0, 1.0, 1.0, 1.0, 1.0, 1.0, 1.0, 1.0, 1.0, 1.0, 1.0, 1.0, 1.0, 1.0, 1.0, 1.0, 1.0, 1.0, 1.0, 1.0, 1.0, 1.0, 1.0, 1.0, 1.0, 1.0, 1.0, 1.0, 1.0, 1.0, 1.0, 1.0, 1.0, 1.0, 1.0, 1.0, 1.0, 1.0, 1.0, 1.0, 1.0, 1.0, 1.0, 1.0, 1.0, 1.0, 1.0, 1.0, 1.0, 1.0, 1.0, 1.0, 1.0, 1.0, 1.0, 1.0, 1.0, 1.0, 1.0, 1.0, 1.0, 1.0, 1.0, 1.0, 1.0, 1.0, 1.0, 1.0, 1.0, 1.0, 1.0, 1.0, 1.0, 1.0, 1.0, 1.0, 1.0, 1.0, 1.0, 1.0, 1.0, 1.0, 1.0, 1.0, 1.0, 1.0, 1.0, 1.0, 1.0, 1.0, 1.0, 1.0, 1.0, 1.0, 1.0, 1.0, 1.0, 1.0, 1.0, 1.0, 1.0, 1.0, 1.0, 1.0, 1.0, 1.0, 1.0, 1.0, 1.0, 1.0, 1.0, 1.0, 1.0, 1.0, 1.0, 1.0, 1.0, 1.0, 1.0, 1.0, 1.0, 1.0, 1.0, 1.0, 1.0, 1.0, 1.0, 1.0, 1.0, 1.0, 1.0, 1.0, 1.0, 1.0, 1.0, 1.0, 1.0, 1.0, 1.0, 1.0, 1.0, 1.0, 1.0, 1.0, 1.0, 1.0, 1.0, 1.0, 1.0, 1.0, 1.0, 1.0, 1.0, 1.0, 1.0, 1.0, 1.0, 1.0, 1.0, 1.0, 1.0, 1.0, 1.0, 1.0, 1.0, 1.0, 1.0, 1.0, 1.0, 1.0, 1.0, 1.0, 1.0, 1.0, 1.0, 1.0, 1.0, 1.0, 1.0, 1.0, 1.0, 1.0, 1.0, 1.0, 1.0, 1.0, 1.0, 1.0, 1.0, 1.0, 1.0, 1.0, 1.0, 1.0, 1.0, 1.0, 1.0, 1.0, 1.0, 1.0, 1.0, 1.0, 1.0, 1.0, 1.0, 1.0, 1.0, 1.0, 1.0, 1.0, 1.0, 1.0, 1.0, 1.0, 1.0, 1.0, 1.0, 1.0, 1.0, 1.0, 1.0, 1.0, 1.0, 1.0, 1.0, 1.0, 1.0, 1.0, 1.0, 1.0, 1.0, 1.0, 1.0, 1.0, 1.0, 1.0, 1.0, 1.0, 1.0, 1.0, 1.0, 1.0, 1.0, 1.0, 1.0, 1.0, 1.0, 1.0, 1.0, 1.0, 1.0, 1.0, 1.0, 1.0, 1.0, 1.0, 1.0, 1.0, 1.0, 1.0, 1.0, 1.0, 1.0, 1.0, 1.0, 1.0, 1.0, 1.0, 1.0, 1.0, 1.0, 1.0, 1.0, 1.0, 1.0, 1.0, 1.0, 1.0, 1.0, 1.0, 1.0, 1.0, 1.0, 1.0, 1.0, 1.0, 1.0, 1.0, 1.0, 1.0, 1.0, 1.0, 1.0, 1.0, 1.0, 1.0, 1.0, 1.0, 1.0, 1.0, 1.0, 1.0, 1.0, 1.0, 1.0, 1.0, 1.0, 1.0, 1.0, 1.0, 1.0, 1.0, 1.0, 1.0, 1.0, 1.0, 1.0, 1.0, 1.0, 1.0, 1.0, 1.0, 1.0, 1.0, 1.0, 1.0, 1.0, 1.0, 1.0, 1.0, 1.0, 1.0, 1.0, 1.0, 1.0, 1.0, 1.0, 1.0, 1.0, 1.0, 1.0, 1.0, 1.0, 1.0, 1.0, 1.0, 1.0, 1.0, 1.0, 1.0, 1.0, 1.0, 1.0, 1.0, 1.0, 1.0, 1.0, 1.0, 1.0, 1.0, 1.0, 1.0, 1.0, 1.0, 1.0, 1.0, 1.0, 1.0, 1.0, 1.0, 1.0, 1.0, 1.0, 1.0, 1.0, 1.0, 1.0, 1.0, 1.0, 1.0, 1.0, 1.0, 1.0, 1.0, 1.0, 1.0, 1.0, 1.0, 1.0, 1.0, 1.0, 1.0, 1.0, 1.0, 1.0, 1.0, 1.0, 1.0, 1.0, 1.0, 1.0, 1.0, 1.0, 1.0, 1.0, 1.0, 1.0, 1.0, 1.0, 1.0, 1.0, 1.0, 1.0, 1.0, 1.0, 1.0, 1.0, 1.0, 1.0, 1.0, 1.0, 1.0, 1.0, 1.0, 1.0, 1.0, 1.0, 1.0, 1.0, 1.0, 1.0, 1.0, 1.0, 1.0, 1.0, 1.0, 1.0, 1.0, 1.0, 1.0, 1.0, 1.0, 1.0, 1.0, 1.0, 1.0, 1.0, 1.0, 1.0, 1.0, 1.0, 1.0, 1.0, 1.0, 1.0, 1.0, 1.0, 1.0, 1.0, 1.0, 1.0, 1.0, 1.0, 1.0, 1.0, 1.0, 1.0, 1.0, 1.0, 1.0, 1.0, 1.0, 1.0, 1.0, 1.0, 1.0, 1.0, 1.0, 1.0, 1.0, 1.0, 1.0, 1.0, 1.0, 1.0, 1.0, 1.0, 1.0, 1.0, 1.0, 1.0, 1.0, 1.0, 1.0, 1.0, 1.0, 1.0, 1.0, 1.0, 1.0, 1.0, 1.0, 1.0, 1.0, 1.0, 1.0, 1.0, 1.0, 1.0, 1.0, 1.0, 1.0, 1.0, 1.0, 1.0, 1.0, 1.0, 1.0, 1.0, 1.0, 1.0, 1.0, 1.0, 1.0, 1.0, 1.0, 1.0, 1.0, 1.0, 1.0, 1.0, 1.0, 1.0, 1.0, 1.0, 1.0, 1.0, 1.0, 1.0, 1.0, 1.0, 1.0, 1.0, 1.0, 1.0, 1.0, 1.0, 1.0, 1.0, 1.0, 1.0, 1.0, 1.0, 1.0, 1.0, 1.0, 1.0, 1.0, 1.0, 1.0, 1.0, 1.0, 1.0, 1.0, 1.0, 1.0, 1.0, 1.0, 1.0, 1.0, 1.0, 1.0, 1.0, 1.0, 1.0, 1.0, 1.0, 1.0, 1.0, 1.0, 1.0, 1.0, 1.0, 1.0, 1.0, 1.0, 1.0, 1.0, 1.0, 1.0, 1.0, 1.0, 1.0, 1.0, 1.0, 1.0, 1.0, 1.0, 1.0, 1.0, 1.0, 1.0, 1.0, 1.0, 1.0, 1.0, 1.0, 1.0, 1.0, 1.0, 1.0, 1.0, 1.0, 1.0, 1.0, 1.0, 1.0, 1.0, 1.0, 1.0, 1.0, 1.0, 1.0, 1.0, 1.0, 1.0, 1.0, 1.0, 1.0, 1.0, 1.0, 1.0, 1.0, 1.0, 1.0, 1.0, 1.0, 1.0, 1.0, 1.0, 1.0, 1.0, 1.0, 1.0, 1.0, 1.0, 1.0, 1.0, 1.0, 1.0, 1.0, 1.0, 1.0, 1.0, 1.0, 1.0, 1.0, 1.0, 1.0, 1.0, 1.0, 1.0, 1.0, 1.0, 1.0, 1.0, 1.0, 1.0, 1.0, 1.0, 1.0, 1.0, 1.0, 1.0, 1.0, 1.0, 1.0, 1.0, 1.0, 1.0, 1.0, 1.0, 1.0, 1.0, 1.0, 1.0, 1.0, 1.0, 1.0, 1.0, 1.0, 1.0, 1.0, 1.0, 1.0, 1.0, 1.0, 1.0, 1.0, 1.0, 1.0, 1.0, 1.0, 1.0, 1.0, 1.0, 1.0, 1.0, 1.0, 1.0, 1.0, 1.0, 1.0, 1.0, 1.0, 1.0, 1.0, 1.0, 1.0, 1.0, 1.0, 1.0, 1.0, 1.0, 1.0, 1.0, 1.0, 1.0, 1.0, 1.0, 1.0, 1.0, 1.0, 1.0, 1.0, 1.0, 1.0, 1.0, 1.0, 1.0, 1.0, 1.0, 1.0, 1.0, 1.0, 1.0, 1.0, 1.0, 1.0, 1.0, 1.0, 1.0, 1.0, 1.0, 1.0, 1.0, 1.0, 1.0, 1.0, 1.0, 1.0, 1.0, 1.0, 1.0, 1.0, 1.0, 1.0, 1.0, 1.0, 1.0, 1.0, 1.0, 1.0, 1.0, 1.0, 1.0, 1.0, 1.0, 1.0, 1.0, 1.0, 1.0, 1.0, 1.0, 1.0, 1.0, 1.0, 1.0, 1.0, 1.0, 1.0, 1.0, 1.0, 1.0, 1.0, 1.0, 1.0, 1.0, 1.0, 1.0, 1.0, 1.0, 1.0, 1.0, 1.0, 1.0, 1.0, 1.0, 1.0, 1.0, 1.0, 1.0, 1.0, 1.0, 1.0, 1.0, 1.0, 1.0, 1.0, 1.0, 1.0, 1.0, 1.0, 1.0, 1.0, 1.0, 1.0, 1.0, 1.0, 1.0, 1.0, 1.0, 1.0, 1.0, 1.0, 1.0, 1.0, 1.0, 1.0, 1.0, 1.0, 1.0, 1.0, 1.0, 1.0, 1.0, 1.0, 1.0, 1.0, 1.0, 1.0, 1.0, 1.0, 1.0, 1.0, 1.0, 1.0, 1.0, 1.0, 1.0, 1.0, 1.0, 1.0, 1.0, 1.0, 1.0, 1.0, 1.0, 1.0, 1.0, 1.0, 1.0, 1.0, 1.0, 1.0, 1.0, 1.0, 1.0, 1.0, 1.0, 1.0, 1.0, 1.0, 1.0, 1.0, 1.0, 1.0, 1.0, 1.0, 1.0, 1.0, 1.0, 1.0, 1.0, 1.0, 1.0, 1.0, 1.0, 1.0, 1.0, 1.0, 1.0, 1.0, 1.0, 1.0, 1.0, 1.0, 1.0, 1.0, 1.0, 1.0, 1.0, 1.0, 1.0, 1.0, 1.0, 1.0, 1.0, 1.0, 1.0, 1.0, 1.0, 1.0, 1.0, 1.0, 1.0, 1.0, 1.0, 1.0, 1.0, 1.0, 1.0, 1.0, 1.0, 1.0, 1.0, 1.0, 1.0, 1.0, 1.0, 1.0, 1.0, 1.0, 1.0, 1.0, 1.0, 1.0, 1.0, 1.0, 1.0, 1.0, 1.0, 1.0, 1.0, 1.0, 1.0, 1.0, 1.0, 1.0, 1.0, 1.0, 1.0, 1.0, 1.0, 1.0, 1.0, 1.0, 1.0, 1.0, 1.0, 1.0, 1.0, 1.0, 1.0, 1.0, 1.0, 1.0, 1.0, 1.0, 1.0, 1.0, 1.0, 1.0, 1.0, 1.0, 1.0, 1.0, 1.0, 1.0, 1.0, 1.0, 1.0, 1.0, 1.0, 1.0, 1.0, 1.0, 1.0, 1.0, 1.0, 1.0, 1.0, 1.0, 1.0, 1.0, 1.0, 1.0, 1.0, 1.0, 1.0, 1.0, 1.0, 1.0, 1.0, 1.0, 1.0, 1.0, 1.0, 1.0, 1.0, 1.0, 1.0, 1.0, 1.0, 1.0, 1.0, 1.0, 1.0, 1.0, 1.0, 1.0, 1.0, 1.0, 1.0, 1.0, 1.0, 1.0, 1.0, 1.0, 1.0, 1.0, 1.0, 1.0, 1.0, 1.0, 1.0, 1.0, 1.0, 1.0, 1.0, 1.0, 1.0, 1.0, 1.0, 1.0, 1.0, 1.0, 1.0, 1.0, 1.0, 1.0, 1.0, 1.0, 1.0, 1.0, 1.0, 1.0, 1.0, 1.0, 1.0, 1.0, 1.0, 1.0, 1.0, 1.0, 1.0, 1.0, 1.0, 1.0, 1.0, 1.0, 1.0, 1.0, 1.0, 1.0, 1.0, 1.0, 1.0, 1.0, 1.0, 1.0, 1.0, 1.0, 1.0, 1.0, 1.0, 1.0, 1.0, 1.0, 1.0, 1.0, 1.0, 1.0, 1.0, 1.0, 1.0, 1.0, 1.0, 1.0, 1.0, 1.0, 1.0, 1.0, 1.0, 1.0, 1.0, 1.0, 1.0, 1.0, 1.0, 1.0, 1.0, 1.0, 1.0, 1.0, 1.0, 1.0, 1.0, 1.0, 1.0, 1.0, 1.0, 1.0, 1.0, 1.0, 1.0, 1.0, 1.0, 1.0, 1.0, 1.0, 1.0, 1.0, 1.0, 1.0, 1.0, 1.0, 1.0, 1.0, 1.0, 1.0, 1.0, 1.0, 1.0, 1.0, 1.0, 1.0, 1.0, 1.0, 1.0, 1.0, 1.0, 1.0, 1.0, 1.0, 1.0, 1.0, 1.0, 1.0, 1.0, 1.0, 1.0, 1.0, 1.0, 1.0, 1.0, 1.0, 1.0, 1.0, 1.0, 1.0, 1.0, 1.0, 1.0, 1.0, 1.0, 1.0, 1.0, 1.0, 1.0, 1.0, 1.0, 1.0, 1.0, 1.0, 1.0, 1.0, 1.0, 1.0, 1.0, 1.0, 1.0, 1.0, 1.0, 1.0, 1.0, 1.0, 1.0, 1.0, 1.0, 1.0, 1.0, 1.0, 1.0, 1.0, 1.0, 1.0, 1.0, 1.0, 1.0, 1.0, 1.0, 1.0, 1.0, 1.0, 1.0, 1.0, 1.0, 1.0, 1.0, 1.0, 1.0, 1.0, 1.0, 1.0, 1.0, 1.0, 1.0, 1.0, 1.0, 1.0, 1.0, 1.0, 1.0, 1.0, 1.0, 1.0, 1.0, 1.0, 1.0, 1.0, 1.0, 1.0, 1.0, 1.0, 1.0, 1.0, 1.0, 1.0, 1.0, 1.0, 1.0, 1.0, 1.0, 1.0, 1.0, 1.0, 1.0, 1.0, 1.0, 1.0, 1.0, 1.0, 1.0, 1.0, 1.0, 1.0, 1.0, 1.0, 1.0, 1.0, 1.0, 1.0, 1.0, 1.0, 1.0, 1.0, 1.0, 1.0, 1.0, 1.0, 1.0, 1.0, 1.0, 1.0, 1.0, 1.0, 1.0, 1.0, 1.0, 1.0, 1.0, 1.0, 1.0, 1.0, 1.0, 1.0, 1.0, 1.0, 1.0, 1.0, 1.0, 1.0, 1.0, 1.0, 1.0, 1.0, 1.0, 1.0, 1.0, 1.0, 1.0, 1.0, 1.0, 1.0, 1.0, 1.0, 1.0, 1.0, 1.0, 1.0, 1.0, 1.0, 1.0, 1.0, 1.0, 1.0, 1.0, 1.0, 1.0, 1.0, 1.0, 1.0, 1.0, 1.0, 1.0, 1.0, 1.0, 1.0, 1.0, 1.0, 1.0, 1.0, 1.0, 1.0, 1.0, 1.0, 1.0, 1.0, 1.0, 1.0, 1.0, 1.0, 1.0, 1.0, 1.0, 1.0, 1.0, 1.0, 1.0, 1.0, 1.0, 1.0, 1.0, 1.0, 1.0, 1.0, 1.0, 1.0, 1.0, 1.0, 1.0, 1.0, 1.0, 1.0, 1.0, 1.0, 1.0, 1.0, 1.0, 1.0, 1.0, 1.0, 1.0, 1.0, 1.0, 1.0, 1.0, 1.0, 1.0, 1.0, 1.0, 1.0, 1.0, 1.0, 1.0, 1.0, 1.0, 1.0, 1.0, 1.0, 1.0, 1.0, 1.0, 1.0, 1.0, 1.0, 1.0, 1.0, 1.0, 1.0, 1.0, 1.0, 1.0, 1.0, 1.0, 1.0, 1.0, 1.0, 1.0, 1.0, 1.0, 1.0, 1.0, 1.0, 1.0, 1.0, 1.0, 1.0, 1.0, 1.0, 1.0, 1.0, 1.0, 1.0, 1.0, 1.0, 1.0, 1.0, 1.0, 1.0, 1.0, 1.0, 1.0, 1.0, 1.0, 1.0, 1.0, 1.0, 1.0, 1.0, 1.0, 1.0, 1.0, 1.0, 1.0, 1.0, 1.0, 1.0, 1.0, 1.0, 1.0, 1.0, 1.0, 1.0, 1.0, 1.0, 1.0, 1.0, 1.0, 1.0, 1.0, 1.0, 1.0, 1.0, 1.0, 1.0, 1.0, 1.0, 1.0, 1.0, 1.0, 1.0, 1.0, 1.0, 1.0, 1.0, 1.0, 1.0, 1.0, 1.0, 1.0, 1.0, 1.0, 1.0, 1.0, 1.0, 1.0, 1.0, 1.0, 1.0, 1.0, 1.0, 1.0, 1.0, 1.0, 1.0, 1.0, 1.0, 1.0, 1.0, 1.0, 1.0, 1.0, 1.0, 1.0, 1.0, 1.0, 1.0, 1.0, 1.0, 1.0, 1.0, 1.0, 1.0, 1.0, 1.0, 1.0, 1.0, 1.0, 1.0, 1.0, 1.0, 1.0, 1.0, 1.0, 1.0, 1.0, 1.0, 1.0, 1.0, 1.0, 1.0, 1.0, 1.0, 1.0, 1.0, 1.0, 1.0, 1.0, 1.0, 1.0, 1.0, 1.0, 1.0, 1.0, 1.0, 1.0, 1.0, 1.0, 1.0, 1.0, 1.0, 1.0, 1.0, 1.0, 1.0, 1.0, 1.0, 1.0, 1.0, 1.0, 1.0, 1.0, 1.0, 1.0, 1.0, 1.0, 1.0, 1.0, 1.0, 1.0, 1.0, 1.0, 1.0, 1.0, 1.0, 1.0, 1.0, 1.0, 1.0, 1.0, 1.0, 1.0, 1.0, 1.0, 1.0, 1.0, 1.0, 1.0, 1.0, 1.0, 1.0, 1.0, 1.0, 1.0, 1.0, 1.0, 1.0, 1.0, 1.0, 1.0, 1.0, 1.0, 1.0, 1.0, 1.0, 1.0, 1.0, 1.0, 1.0, 1.0, 1.0, 1.0, 1.0, 1.0, 1.0, 1.0, 1.0, 1.0, 1.0, 1.0, 1.0, 1.0, 1.0, 1.0, 1.0, 1.0, 1.0, 1.0, 1.0, 1.0, 1.0, 1.0, 1.0, 1.0, 1.0, 1.0, 1.0, 1.0, 1.0, 1.0, 1.0, 1.0, 1.0, 1.0, 1.0, 1.0, 1.0, 1.0, 1.0, 1.0, 1.0, 1.0, 1.0, 1.0, 1.0, 1.0, 1.0, 1.0, 1.0, 1.0, 1.0, 1.0, 1.0, 1.0, 1.0, 1.0, 1.0, 1.0, 1.0, 1.0, 1.0, 1.0, 1.0, 1.0, 1.0, 1.0, 1.0, 1.0, 1.0, 1.0, 1.0, 1.0, 1.0, 1.0, 1.0, 1.0, 1.0, 1.0, 1.0, 1.0, 1.0, 1.0, 1.0, 1.0, 1.0, 1.0, 1.0, 1.0, 1.0, 1.0, 1.0, 1.0, 1.0, 1.0, 1.0, 1.0, 1.0, 1.0, 1.0, 1.0, 1.0, 1.0, 1.0, 1.0, 1.0, 1.0, 1.0, 1.0, 1.0, 1.0, 1.0, 1.0, 1.0, 1.0, 1.0, 1.0, 1.0, 1.0, 1.0, 1.0, 1.0, 1.0, 1.0, 1.0, 1.0, 1.0, 1.0, 1.0, 1.0, 1.0, 1.0, 1.0, 1.0, 1.0, 1.0, 1.0, 1.0, 1.0, 1.0, 1.0, 1.0, 1.0, 1.0, 1.0, 1.0, 1.0, 1.0, 1.0, 1.0, 1.0, 1.0])
me_cone.materials.append(mat_clothes)
me_cone.materials.append(mat_skin)
me_cone.materials.append(mat_eye)
me_cone.materials.append(mat_black)
me_cone.materials.append(mat_pupil)
me_cone.materials.append(mat_jewel_around)
me_cone.materials.append(mat_jewel)
me_cone.materials.append(mat_hat_belt)
me_cone.use_remesh_fix_poles = True
me_cone.use_remesh_preserve_attributes = False
me_cone.use_mirror_vertex_groups = False
me_cone.update()
arm_armature = bpy.data.armatures.new('Armature')  # bones are not reproduced

# ---- objects
ob_light = bpy.data.objects.new('Light', light_light)
ob_camera = bpy.data.objects.new('Camera', cam_camera)
ob_empty = bpy.data.objects.new('Empty', None)
ob_cone = bpy.data.objects.new('Cone', me_cone)
ob_empty_001 = bpy.data.objects.new('Empty.001', None)
ob_empty_002 = bpy.data.objects.new('Empty.002', None)
ob_armature = bpy.data.objects.new('Armature', arm_armature)

# ---- transforms, parenting, visibility, modifiers, constraints
ob_light.location = (4.076, 1.005, 5.904)
ob_light.rotation_euler = (0.6503, 0.05522, 1.866)
ob_light.lock_rotations_4d = False
ob_light.empty_display_type = 'ARROWS'
ob_light.color = (0.0, 0.0, 0.0, 0.0)
ob_light.lineart.crease_threshold = 0.0
ob_camera.location = (7.359, -6.926, 4.958)
ob_camera.rotation_euler = (1.109, 0.0, 0.8149)
ob_camera.lock_rotations_4d = False
ob_camera.empty_display_type = 'ARROWS'
ob_camera.color = (0.0, 0.0, 0.0, 0.0)
ob_camera.display_type = 'WIRE'
ob_camera.lineart.crease_threshold = 0.0
ob_empty.location = (-8.275, -1.126e-07, 0.8382)
ob_empty.rotation_euler = (1.571, -0.0, -0.0)
ob_empty.empty_display_type = 'IMAGE'
ob_empty.empty_display_size = 18.4
ob_empty.empty_image_offset = (-0.1359, -0.2324)
ob_empty.lineart.crease_threshold = 0.0
ob_cone.parent = ob_armature
ob_cone.matrix_parent_inverse = Matrix(((0.3164, -0.0, 0.0, -0.0), (-0.0, 0.3164, -0.0, 0.0), (0.0, -0.0, 0.3164, -0.179), (-0.0, 0.0, -0.0, 1.0)))
ob_cone.location = (0.0682, -7.789e-08, 5.835)
ob_cone.scale = (1.278, 0.9523, 1.39)
ob_cone.lineart.crease_threshold = 0.0
_vg = ob_cone.vertex_groups.new(name='body')
for _i, _w in zip([0, 1, 2, 3, 5, 6, 7, 8, 9, 10, 11, 12, 13, 14, 15, 16, 17, 18, 19, 20, 21, 22, 23, 24, 25, 26, 27, 28, 29, 30, 31, 32, 33, 34, 35, 36, 37, 38, 39, 40, 41, 42, 43, 45, 46, 47, 48, 53, 54, 55, 56, 57, 58, 59, 60, 61, 62, 63, 64, 65, 66, 67, 68, 69, 70, 71, 73, 74, 75, 76, 77, 78, 79, 80, 81, 82, 83, 84, 85, 86, 87, 88, 89, 90, 93, 94, 95, 96, 137, 138, 139, 145, 146, 147, 310, 311, 312, 313, 314, 316, 317, 318, 319, 320, 321, 322, 323, 325, 326, 327, 328, 329, 330, 331, 332, 333, 334, 335, 336, 337, 338, 339, 340], [0.9986, 0.9862, 0.9778, 0.999, 0.9972, 0.9992, 0.9958, 0.9707, 0.9733, 0.9999, 1.0, 0.9996, 0.9707, 0.9733, 0.9999, 1.0, 0.9996, 0.9707, 0.9733, 0.9999, 1.0, 0.9996, 0.9707, 0.9733, 0.9973, 0.9956, 0.972, 0.9335, 0.9371, 0.9913, 0.9999, 0.9604, 0.9992, 0.9934, 0.9986, 0.9995, 0.9791, 0.000372, 1.0, 0.9986, 0.1223, 0.9791, 0.999, 0.9986, 0.1813, 0.9791, 0.999, 0.9986, 0.1512, 0.9791, 0.999, 0.9986, 0.9733, 0.9999, 0.9733, 0.9999, 0.4449, 1.0, 1.0, 1.0, 0.999, 0.9791, 0.9986, 1.0, 0.999, 0.9986, 0.227, 0.9791, 0.9995, 0.9986, 0.9934, 0.9992, 0.9604, 0.9999, 0.9913, 0.9371, 0.9973, 0.9733, 0.9999, 0.9733, 0.9999, 0.9986, 0.9995, 0.9791, 0.0002294, 0.001345, 0.004285, 0.0002294, 0.01734, 0.01734, 0.005062, 0.7643, 0.06465, 0.005285, 0.9942, 0.9942, 1.0, 1.0, 0.0004131, 0.9998, 1.0, 1.0, 1.0, 0.9998, 1.0, 1.0, 1.0, 0.9998, 1.0, 1.0, 1.0, 0.9998, 1.0, 1.0, 1.0, 0.9998, 1.0, 1.0, 0.9763, 0.9993, 0.9983, 1.0, 0.9023]): _vg.add([_i], _w, 'REPLACE')
_vg = ob_cone.vertex_groups.new(name='Head')
for _i, _w in zip([0, 1, 2, 3, 4, 35, 36, 37, 38, 39, 40, 41, 42, 43, 44, 45, 46, 47, 48, 49, 50, 51, 52, 53, 54, 55, 56, 57, 62, 63, 64, 65, 66, 67, 68, 69, 70, 71, 72, 73, 74, 75, 76, 88, 89, 90, 91, 92, 93, 94, 95, 96, 97, 98, 99, 100, 101, 102, 103, 104, 105, 106, 108, 109, 110, 111, 112, 113, 114, 115, 116, 117, 118, 119, 120, 121, 122, 123, 124, 125, 126, 127, 128, 129, 130, 131, 132, 133, 134, 135, 136, 137, 138, 139, 140, 141, 142, 143, 144, 145, 146, 147, 148, 149, 150, 151, 152, 153, 154, 155, 156, 157, 158, 159, 160, 161, 162, 163, 164, 165, 166, 167, 168, 169, 170, 171, 172, 173, 174, 175, 176, 177, 178, 179, 180, 181, 182, 183, 184, 185, 186, 187, 188, 189, 190, 191, 192, 193, 194, 195, 196, 197, 198, 199, 200, 201, 202, 203, 204, 205, 206, 207, 208, 209, 210, 211, 212, 213, 214, 215, 216, 217, 218, 219, 220, 221, 222, 223, 224, 225, 226, 227, 228, 229, 230, 231, 232, 233, 234, 235, 236, 237, 238, 239, 240, 241, 242, 243, 244, 245, 246, 247, 248, 249, 250, 251, 252, 253, 254, 255, 256, 257, 258, 259, 260, 261, 262, 263, 264, 265, 266, 267, 268, 269, 270, 271, 272, 273, 274, 275, 276, 277, 278, 279, 280, 281, 282, 283, 284, 285, 286, 287, 288, 289, 290, 291, 292, 293, 294, 295, 296, 297, 298, 299, 300, 301, 302, 303, 304, 305, 306, 307, 308, 309, 319, 321, 322, 324, 326, 328, 330, 332, 334, 336], [1.0, 1.0, 1.0, 1.0, 1.0, 1.0, 1.0, 1.0, 1.0, 1.0, 1.0, 1.0, 1.0, 1.0, 1.0, 1.0, 1.0, 1.0, 1.0, 1.0, 1.0, 1.0, 1.0, 1.0, 1.0, 1.0, 1.0, 1.0, 1.0, 1.0, 1.0, 1.0, 1.0, 1.0, 1.0, 1.0, 1.0, 1.0, 1.0, 1.0, 1.0, 1.0, 1.0, 1.0, 1.0, 1.0, 1.0, 1.0, 1.0, 1.0, 1.0, 1.0, 1.0, 0.9989, 0.9998, 0.9996, 0.9989, 0.9753, 0.9875, 1.0, 0.9678, 0.9875, 1.0, 0.9918, 0.9981, 0.9741, 1.0, 0.9981, 1.0, 1.0, 1.0, 1.0, 1.0, 1.0, 1.0, 1.0, 1.0, 1.0, 0.9923, 1.0, 0.9988, 0.9995, 1.0, 1.0, 1.0, 1.0, 1.0, 0.9929, 0.9996, 0.9986, 1.0, 1.0, 1.0, 1.0, 0.9977, 1.0, 0.9942, 1.0, 1.0, 1.0, 1.0, 1.0, 0.9613, 0.9995, 1.0, 1.0, 1.0, 1.0, 1.0, 1.0, 1.0, 1.0, 1.0, 1.0, 1.0, 1.0, 1.0, 1.0, 1.0, 1.0, 1.0, 1.0, 0.9915, 1.0, 1.0, 1.0, 1.0, 1.0, 1.0, 1.0, 1.0, 1.0, 1.0, 1.0, 1.0, 1.0, 1.0, 1.0, 1.0, 1.0, 1.0, 1.0, 1.0, 1.0, 1.0, 1.0, 1.0, 1.0, 1.0, 1.0, 0.9839, 1.0, 0.99, 0.9785, 0.9993, 0.994, 1.0, 0.9999, 0.9962, 1.0, 0.9761, 1.0, 1.0, 0.9999, 0.9716, 1.0, 1.0, 1.0, 1.0, 1.0, 1.0, 0.9969, 0.9999, 0.9951, 1.0, 0.9998, 1.0, 0.9996, 0.9977, 1.0, 1.0, 1.0, 0.9988, 1.0, 0.9999, 0.981, 0.9966, 0.9614, 1.0, 1.0, 0.9993, 1.0, 1.0, 1.0, 0.9999, 1.0, 0.9983, 1.0, 1.0, 1.0, 0.9997, 0.9964, 0.9913, 0.9975, 0.9739, 1.0, 1.0, 1.0, 1.0, 1.0, 0.9999, 1.0, 1.0, 1.0, 1.0, 1.0, 0.9981, 1.0, 1.0, 1.0, 1.0, 1.0, 1.0, 1.0, 0.9996, 1.0, 0.9952, 1.0, 1.0, 1.0, 0.9998, 1.0, 1.0, 0.9981, 1.0, 1.0, 1.0, 1.0, 1.0, 1.0, 1.0, 1.0, 1.0, 1.0, 1.0, 0.9965, 0.9904, 0.9105, 1.0, 1.0, 1.0, 0.9996, 0.9999, 0.9998, 1.0, 1.0, 0.995, 0.9998, 1.0, 0.9997, 1.0, 0.9997, 0.9999, 0.9932, 0.234, 0.234, 0.002572, 1.0, 0.002572, 0.234, 0.002572, 0.234, 0.002572, 0.1986]): _vg.add([_i], _w, 'REPLACE')
_vg = ob_cone.vertex_groups.new(name='Ear_L')
for _i, _w in zip([116, 121, 124, 155, 157, 168, 195, 198, 199, 200, 324], [0.0, 0.0, 1.0, 0.0, 1.0, 1.0, 1.0, 1.0, 1.0, 1.0, 0.0]): _vg.add([_i], _w, 'REPLACE')
_vg = ob_cone.vertex_groups.new(name='Ear_R')
_m = ob_cone.modifiers.new('Mirror', 'MIRROR')
_m.use_clip = True
_m = ob_cone.modifiers.new('Armature', 'ARMATURE')
_m.object = ob_armature
ob_empty_001.location = (-12.8, 0.02143, -3.95)
ob_empty_001.rotation_euler = (1.571, -0.0, -0.0)
ob_empty_001.empty_display_type = 'IMAGE'
ob_empty_001.empty_display_size = 21.39
ob_empty_001.empty_image_offset = (-0.1169, -0.1321)
ob_empty_001.use_empty_image_alpha = True
ob_empty_001.lineart.crease_threshold = 0.0
ob_empty_002.location = (-12.06, -4.94, -1.811)
ob_empty_002.rotation_euler = (1.571, 0.0, 1.565)
ob_empty_002.empty_display_type = 'IMAGE'
ob_empty_002.empty_display_size = 20.09
ob_empty_002.empty_image_offset = (-0.1697, -0.1118)
ob_empty_002.lineart.crease_threshold = 0.0
ob_armature.location = (-0.02506, 1.005, 0.7493)
ob_armature.scale = (1.867, 1.867, 1.867)
ob_armature.show_in_front = True
ob_armature.lineart.crease_threshold = 0.0

# ---- collection membership
col_collection.objects.link(ob_light)
col_collection.objects.link(ob_camera)
col_collection.objects.link(ob_empty)
col_collection.objects.link(ob_cone)
col_collection.objects.link(ob_empty_001)
col_collection.objects.link(ob_empty_002)
col_collection.objects.link(ob_armature)

# ---- scene / render settings (as saved in the file)
scene.camera = ob_camera
scene.frame_start = 0; scene.frame_end = 120; scene.frame_set(107)
scene.render.engine = 'BLENDER_EEVEE_NEXT'
scene.render.fps = 30
scene.cycles.use_denoising = False
scene.cycles.samples = 128
scene.cycles.sampling_pattern = 'TABULATED_SOBOL'
scene.cycles.use_adaptive_sampling = False
scene.cycles.use_light_tree = False
scene.view_settings.view_transform = 'Filmic'
bpy.context.view_layer.update()
